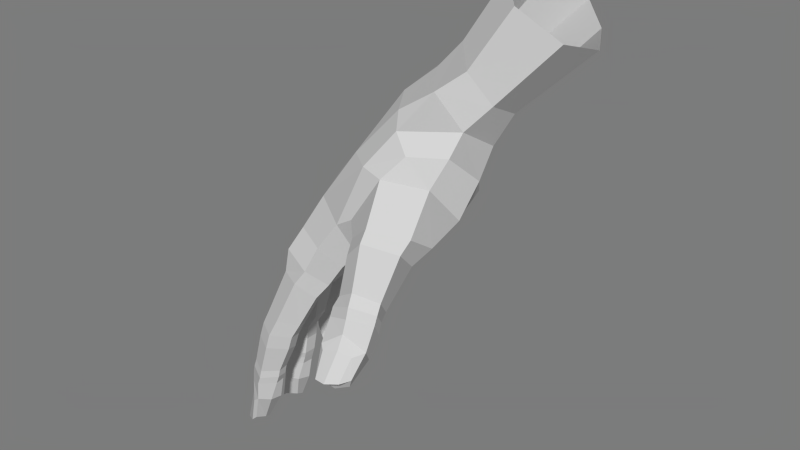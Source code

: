 # Source: hand-for-lane.blend  (saved by Blender 2.74.0; exported with 4.5.12 LTS)
import bpy
from mathutils import Matrix  # noqa: F401  (used for matrix-valued properties, if any)

bpy.ops.wm.read_factory_settings(use_empty=True)
scene = bpy.context.scene
scene.name = 'Hand_for_Lane'

# ---- collections
col_collection_1 = bpy.data.collections.new('Collection 1'); scene.collection.children.link(col_collection_1)

# ---- materials (node trees are filled in below, after node groups)
mat_material__46 = bpy.data.materials.new('Material__46')
mat_material__46.alpha_threshold = 0.0
mat_material__46.use_transparent_shadow = False
mat_material__46.diffuse_color = (0.5843, 0.5843, 0.5843, 1.0)
mat_material__46.specular_color = (0.02, 0.02, 0.02)
mat_material__46.roughness = 0.5

# ---- material node trees

# ---- world
world_world = bpy.data.worlds.new('World'); scene.world = world_world
world_world.color = (0.2, 0.2, 0.2)
world_world.use_sun_shadow = False
world_world.sun_shadow_jitter_overblur = 0.0
world_world.cycles.sampling_method = 'MANUAL'
world_world.cycles.sample_map_resolution = 256

# ---- meshes
me_plane005 = bpy.data.meshes.new('Plane005')
me_plane005.from_pydata([(-207.1, -18.27, 4.334), (-220.9, -14.52, -11.78), (-216.3, -23.39, -11.97), (-210.2, -10.46, 4.694), (-211.8, -1.555, 4.912), (-221.7, -5.871, -11.2), (-220.1, 5.545, -8.863), (-210.1, 7.616, 4.398), (-202.5, -24.92, -5.405), (-203.5, -8.826, 14.44), (-205.2, 0.02171, 14.76), (-205.3, 9.131, 11.82), (-194.5, -29.98, -2.556), (-201.3, -23.81, -11.72), (-210.2, -25.93, -13.34), (-208.7, -24.83, -21.28), (-220.8, -28.96, -29.05), (-216.4, -31.55, -29.15), (-213.9, -28.02, -30.89), (-199.4, -28.11, -6.776), (-199.8, -26.07, -12.04), (-195.7, -23.07, -12.82), (-198.7, -30.28, -8.979), (-198.9, -27.47, -12.91), (-195.4, -24.72, -14.1), (-219.1, -20.81, -22.28), (-221.6, -25.21, -30.0), (-221.6, -30.14, -32.08), (-217.5, -32.66, -32.2), (-214.8, -29.29, -33.29), (-222.4, -26.08, -32.96), (-222.0, -30.85, -34.88), (-218.1, -33.1, -35.13), (-215.6, -29.52, -36.18), (-222.6, -26.77, -36.0), (-219.3, -25.63, -36.82), (-222.7, -31.75, -40.39), (-219.3, -33.73, -40.71), (-217.4, -30.52, -41.43), (-223.4, -27.77, -41.13), (-219.7, -26.69, -41.62), (-223.1, -31.98, -41.94), (-219.4, -34.09, -42.23), (-217.6, -30.71, -42.91), (-223.8, -28.13, -42.77), (-220.1, -26.93, -43.22), (-223.3, -32.05, -43.23), (-219.7, -34.37, -43.49), (-217.8, -31.16, -44.25), (-223.6, -28.04, -44.1), (-220.4, -27.25, -44.62), (-223.3, -32.26, -45.42), (-219.9, -34.46, -47.21), (-218.6, -32.12, -48.05), (-224.1, -28.74, -47.29), (-221.4, -27.83, -48.05), (-220.6, -34.63, -51.89), (-220.4, -32.28, -52.95), (-222.5, -29.7, -52.83), (-194.4, -31.63, -4.742), (-188.2, -28.36, -6.331), (-189.1, -24.11, -10.49), (-193.9, -34.55, -12.96), (-198.4, -32.9, -15.97), (-197.4, -29.81, -17.41), (-194.2, -28.62, -19.26), (-189.2, -32.39, -14.29), (-190.8, -29.15, -18.04), (-218.4, -25.49, -16.53), (-211.9, -27.82, -18.18), (-218.6, -20.07, -15.83), (-219.5, -18.15, -15.52), (-222.6, -10.94, -15.18), (-222.9, -9.093, -14.59), (-222.4, -1.605, -12.87), (-222.6, 0.2095, -12.69), (-218.1, 10.46, -9.708), (-209.3, 12.5, 2.661), (-215.7, -19.93, -23.75), (-224.6, -29.79, -51.98), (-224.1, -33.34, -53.93), (-206.2, -23.64, -17.06), (-221.7, -33.93, -48.63), (-223.3, -32.35, -47.7), (-224.3, -30.47, -48.55), (-224.7, -31.38, -53.52), (-222.0, -34.49, -53.22), (-212.6, -21.41, -4.976), (-213.7, 10.94, -4.339), (-215.6, 6.4, -3.101), (-216.8, -3.235, -2.849), (-216.2, -12.64, -3.897), (-215.3, 10.97, -11.73), (-211.2, -21.51, -22.55), (-217.8, -3.208, -21.8), (-219.4, -22.35, -23.76), (-218.6, -26.31, -21.09), (-213.6, -28.99, -20.93), (-210.6, -26.37, -24.09), (-220.9, -30.76, -53.7), (-218.6, -29.44, -48.56), (-218.5, -28.66, -44.63), (-218.1, -28.41, -43.3), (-218.1, -27.92, -41.72), (-216.6, -26.7, -37.21), (-216.1, -26.03, -34.34), (-215.4, -24.75, -31.92), (-223.4, -32.45, -53.73), (-218.1, -23.52, -31.24), (-218.8, -24.55, -33.63), (-212.6, -22.98, -25.58), (-215.8, -21.62, -25.32), (-220.7, -19.05, -25.15), (-223.5, -20.6, -34.6), (-227.0, -17.62, -33.79), (-224.5, -16.12, -23.85), (-218.0, -17.36, -26.65), (-219.5, -17.88, -36.03), (-227.3, -13.39, -34.54), (-224.3, -11.54, -24.42), (-223.9, -10.85, -21.59), (-220.6, -10.77, -25.85), (-219.3, -9.881, -23.81), (-224.3, -21.26, -37.48), (-227.7, -18.24, -36.52), (-221.1, -18.51, -38.76), (-228.0, -14.03, -37.26), (-222.7, -12.56, -35.73), (-224.5, -21.2, -40.29), (-227.9, -18.32, -39.27), (-221.4, -18.6, -41.5), (-228.0, -14.01, -40.31), (-224.5, -21.39, -44.77), (-227.7, -18.48, -44.35), (-222.0, -18.63, -45.31), (-227.5, -14.42, -44.9), (-223.6, -13.38, -41.37), (-223.6, -14.13, -45.27), (-224.9, -21.38, -46.26), (-228.2, -18.55, -45.91), (-222.5, -18.44, -46.73), (-227.9, -14.62, -46.56), (-224.1, -14.2, -46.89), (-225.3, -21.55, -47.53), (-228.3, -18.53, -47.21), (-222.7, -18.78, -48.1), (-227.8, -14.5, -47.89), (-224.5, -14.39, -48.31), (-225.1, -21.4, -51.28), (-228.0, -18.6, -49.55), (-223.7, -19.41, -52.24), (-228.0, -14.95, -51.37), (-225.6, -14.64, -52.24), (-225.0, -18.71, -56.96), (-226.1, -20.95, -56.13), (-228.4, -15.53, -56.28), (-226.4, -15.78, -56.84), (-225.1, -17.12, -57.69), (-223.2, -16.77, -52.7), (-222.8, -16.19, -48.35), (-222.5, -16.07, -47.01), (-222.1, -15.93, -45.47), (-222.2, -15.02, -42.2), (-221.9, -15.01, -39.39), (-223.4, -13.13, -38.42), (-220.3, -14.27, -36.52), (-217.6, -13.31, -25.93), (-228.3, -18.56, -57.52), (-228.5, -16.52, -52.75), (-228.0, -18.55, -51.91), (-226.7, -20.42, -52.82), (-228.9, -16.97, -57.65), (-228.9, -18.75, -58.22), (-227.6, -20.26, -57.56), (-224.0, -15.38, -19.34), (-220.2, -19.16, -22.02), (-216.9, -17.42, -24.31), (-215.6, -13.0, -23.41), (-225.1, -9.156, -23.34), (-226.3, -9.22, -32.27), (-228.2, -5.723, -31.59), (-227.0, -5.964, -21.74), (-220.8, -7.083, -24.78), (-222.0, -6.894, -33.06), (-228.2, -1.851, -32.14), (-226.3, -1.882, -21.42), (-225.0, -1.283, -18.69), (-222.0, -1.257, -23.02), (-220.8, -0.467, -21.84), (-226.5, -9.25, -34.67), (-229.0, -6.017, -34.39), (-222.8, -7.027, -35.55), (-228.7, -1.925, -34.95), (-224.2, -1.477, -32.83), (-227.1, -9.285, -37.45), (-229.7, -6.255, -37.0), (-223.6, -7.096, -38.15), (-229.3, -2.202, -37.91), (-224.9, -1.794, -35.46), (-227.6, -9.187, -42.57), (-229.9, -6.198, -42.91), (-224.5, -6.679, -42.24), (-229.4, -2.218, -43.08), (-225.7, -2.273, -38.4), (-225.8, -2.412, -42.45), (-227.4, -9.131, -43.99), (-229.9, -6.193, -44.43), (-224.6, -6.598, -43.59), (-229.4, -2.339, -44.68), (-225.9, -2.272, -43.96), (-227.3, -9.131, -45.24), (-229.7, -6.134, -45.62), (-224.6, -6.699, -44.94), (-228.9, -2.314, -45.97), (-225.8, -2.515, -45.38), (-226.4, -8.698, -48.82), (-229.2, -5.987, -47.81), (-224.5, -6.921, -48.85), (-228.6, -2.52, -49.17), (-225.9, -2.374, -48.98), (-225.0, -6.163, -53.45), (-226.3, -8.189, -53.18), (-228.1, -2.814, -53.55), (-226.2, -3.165, -53.55), (-224.8, -4.645, -54.02), (-223.8, -4.495, -48.93), (-224.4, -4.283, -45.08), (-224.4, -4.232, -43.78), (-224.4, -4.174, -42.29), (-223.7, -4.115, -38.72), (-222.9, -3.892, -35.96), (-221.9, -3.907, -33.15), (-219.9, -3.946, -23.69), (-227.3, -5.513, -54.94), (-228.9, -3.856, -50.65), (-228.7, -5.821, -49.92), (-227.4, -7.594, -50.54), (-228.3, -4.039, -55.0), (-228.1, -5.854, -55.58), (-227.2, -7.372, -54.77), (-226.4, -5.979, -17.38), (-223.9, -9.409, -21.22), (-219.7, -7.422, -23.1), (-225.0, 2.123, -21.85), (-225.6, 3.262, -26.38), (-227.3, 6.389, -25.06), (-225.8, 5.611, -20.34), (-221.2, 4.544, -23.92), (-222.1, 5.259, -26.99), (-226.9, 10.34, -24.36), (-225.1, 9.648, -19.8), (-223.1, 9.736, -17.1), (-222.2, 9.849, -22.18), (-220.5, 9.799, -19.79), (-226.0, 3.89, -28.48), (-228.0, 6.728, -26.92), (-222.5, 5.991, -29.19), (-227.6, 10.68, -26.34), (-226.7, 4.331, -30.68), (-228.8, 6.977, -29.05), (-223.6, 6.752, -31.38), (-228.1, 10.92, -28.43), (-227.0, 5.599, -35.61), (-229.5, 8.051, -34.81), (-224.4, 7.684, -35.06), (-229.2, 11.67, -33.98), (-224.9, 11.12, -29.16), (-225.9, 11.84, -33.8), (-226.9, 5.901, -37.11), (-229.7, 8.278, -36.4), (-224.5, 8.011, -36.36), (-229.4, 11.8, -35.68), (-226.1, 12.08, -35.43), (-227.1, 6.083, -38.23), (-229.6, 8.476, -37.53), (-224.8, 8.28, -37.65), (-229.0, 11.98, -36.66), (-226.3, 12.28, -36.68), (-226.7, 6.831, -40.93), (-229.4, 8.951, -39.3), (-225.0, 8.506, -40.86), (-229.2, 12.34, -40.08), (-226.7, 12.68, -40.16), (-225.9, 9.676, -44.85), (-227.1, 7.913, -44.82), (-229.1, 12.55, -44.15), (-227.3, 12.39, -44.4), (-226.1, 11.38, -45.2), (-224.6, 10.9, -40.65), (-224.8, 10.59, -37.2), (-224.7, 10.36, -36.03), (-224.5, 10.08, -34.69), (-223.3, 9.424, -30.73), (-222.7, 9.108, -28.95), (-225.0, 11.11, -26.88), (-222.0, 8.305, -26.2), (-224.0, 10.69, -25.09), (-219.9, 7.572, -23.72), (-228.4, 10.51, -45.92), (-229.5, 11.29, -41.61), (-229.1, 9.415, -41.26), (-227.9, 7.976, -42.23), (-229.3, 11.6, -45.64), (-229.2, 10.21, -46.47), (-228.2, 8.79, -46.06), (-225.3, 5.407, -15.89), (-224.7, 0.4763, -19.08), (-220.3, 3.138, -22.31), (-217.1, 7.655, -21.76), (-211.0, -2.466, -16.4), (-213.4, 8.151, -15.08), (-210.8, 11.46, -5.93), (-204.9, -2.199, -10.3), (-208.2, 8.591, -8.993), (-187.7, -26.21, -4.005), (-188.2, -20.57, 3.122), (-187.6, -20.4, -7.958), (-205.7, 12.61, 0.4104), (-196.7, -5.203, -5.573), (-192.7, -14.11, -10.67), (-194.1, 3.244, 0.86), (-187.3, -3.307, 6.004), (-198.1, 10.17, 20.03), (-192.4, 5.425, 7.264), (-183.6, -9.27, 16.16), (-193.1, -5.575, 24.91), (-197.2, 2.848, 23.98), (-188.0, 15.27, 34.88), (-189.4, 7.706, 37.2), (-185.9, -3.225, 37.31), (-180.7, -8.574, 34.04), (-173.0, -5.331, 28.35), (-171.8, 4.465, 25.16), (-176.7, 13.24, 26.0), (-185.9, -14.93, -4.084), (-208.4, -11.29, -16.91), (-206.2, -17.52, -17.54), (-200.7, -11.33, -9.486), (-201.2, -17.85, -12.11), (-188.5, -10.44, 21.69), (-196.9, -19.03, 11.3), (-197.0, -23.37, 3.598), (-206.2, -24.79, -7.631), (-193.4, -36.08, -14.88), (-188.7, -33.89, -15.8), (-190.6, -30.65, -19.42), (-198.4, -34.6, -17.31), (-197.6, -31.67, -20.11), (-193.2, -36.92, -16.84), (-188.5, -34.85, -17.29), (-190.1, -31.92, -21.09), (-198.3, -35.52, -18.9), (-197.0, -32.5, -21.85), (-193.0, -38.08, -19.2), (-188.3, -37.38, -21.35), (-189.6, -35.15, -24.4), (-197.2, -38.99, -22.22), (-196.0, -36.28, -24.93), (-188.5, -41.03, -25.23), (-189.5, -40.33, -27.24), (-194.9, -40.97, -27.19), (-195.5, -42.34, -26.07), (-192.8, -35.4, -27.19), (-192.1, -41.33, -28.25), (-193.6, -31.6, -23.38), (-193.9, -30.22, -21.25), (-192.1, -43.17, -26.23), (-195.5, -40.52, -22.25), (-192.5, -39.96, -21.35), (-189.8, -39.47, -22.01), (-194.2, -43.92, -25.88), (-191.7, -44.46, -25.5), (-189.4, -43.19, -25.22), (-193.5, -12.93, 17.58), (-199.5, -15.28, 13.54), (-184.1, -1.721, 12.51), (-202.0, 10.19, 15.74), (-200.8, 1.81, 18.95), (-197.5, -6.966, 19.69), (-203.7, 12.7, 8.553), (-203.4, -22.64, -13.69), (-196.8, -19.72, -12.88), (-190.5, -8.74, -7.446), (-192.3, -1.586, 0.2463), (-187.9, -6.441, -1.905), (-201.8, -22.31, 4.344), (-198.3, 10.86, 5.294), (-199.3, 0.771, -4.957), (-187.6, -16.02, 7.594), (-185.7, -9.558, 1.735), (-193.7, -20.36, 7.796), (-187.2, -12.69, 11.6), (-188.5, 7.814, 12.08), (-198.9, 12.1, 11.86), (-198.2, 7.377, 0.2994), (-203.2, 9.415, -3.944), (-194.6, 12.7, 15.43), (-182.4, 17.91, 29.25)], [], [(1, 2, 87, 91), (91, 90, 5, 1), (90, 89, 6, 5), (5, 6, 75, 74), (8, 342, 380, 13), (0, 374, 9, 3), (3, 9, 10, 4), (4, 10, 11, 7), (8, 19, 12, 341), (17, 97, 96, 16), (18, 98, 97, 17), (13, 20, 19, 8), (19, 22, 59, 12), (20, 23, 22, 19), (21, 24, 23, 20), (59, 60, 314, 12), (60, 61, 316, 314), (96, 95, 26, 16), (95, 25, 78, 111), (16, 27, 28, 17), (17, 28, 29, 18), (26, 30, 27, 16), (108, 109, 30, 26), (27, 31, 32, 28), (28, 32, 33, 29), (30, 34, 31, 27), (109, 35, 34, 30), (31, 36, 37, 32), (32, 37, 38, 33), (34, 39, 36, 31), (35, 40, 39, 34), (373, 374, 340, 391), (378, 325, 326, 377), (377, 326, 322, 376), (12, 314, 315, 341), (36, 41, 42, 37), (37, 42, 43, 38), (39, 44, 41, 36), (40, 45, 44, 39), (41, 46, 47, 42), (42, 47, 48, 43), (44, 49, 46, 41), (45, 50, 49, 44), (46, 51, 52, 47), (47, 52, 53, 48), (49, 54, 51, 46), (50, 55, 54, 49), (52, 56, 57, 53), (55, 58, 79, 54), (61, 24, 21, 316), (22, 63, 62, 59), (23, 64, 63, 22), (24, 65, 64, 23), (59, 62, 66, 60), (60, 66, 67, 61), (61, 67, 65, 24), (2, 70, 25, 68), (2, 68, 69, 14), (1, 71, 70, 2), (70, 71, 175, 25), (174, 175, 71, 1), (1, 72, 120, 174), (73, 72, 1, 5), (240, 241, 73, 5), (72, 73, 241, 120), (5, 74, 186, 240), (74, 75, 306, 186), (75, 6, 305, 306), (89, 88, 76, 6), (6, 76, 251, 305), (176, 78, 25, 175), (58, 55, 100, 99), (100, 55, 50, 101), (101, 50, 45, 102), (102, 45, 40, 103), (103, 40, 35, 104), (104, 35, 109, 105), (105, 109, 108, 106), (108, 111, 110, 106), (57, 56, 107, 99), (84, 83, 51, 54), (82, 52, 51, 83), (85, 79, 107, 80), (86, 82, 83, 80), (80, 83, 84, 85), (84, 54, 79, 85), (82, 86, 56, 52), (78, 176, 177, 93), (241, 242, 122, 120), (88, 89, 7, 77), (89, 90, 4, 7), (90, 91, 3, 4), (88, 311, 92, 76), (76, 92, 253, 251), (77, 317, 311, 88), (307, 188, 186, 306), (69, 15, 81, 14), (15, 93, 336, 81), (93, 177, 335, 336), (177, 122, 242, 94), (95, 96, 68, 25), (96, 97, 69, 68), (69, 97, 98, 15), (57, 99, 100, 53), (53, 100, 101, 48), (48, 101, 102, 43), (43, 102, 103, 38), (38, 103, 104, 33), (33, 104, 105, 29), (29, 105, 106, 18), (106, 110, 98, 18), (58, 99, 107, 79), (86, 80, 107, 56), (95, 111, 108, 26), (15, 98, 110, 93), (93, 110, 111, 78), (113, 112, 115, 114), (117, 116, 112, 113), (115, 119, 118, 114), (119, 120, 122, 121), (114, 124, 123, 113), (113, 123, 125, 117), (118, 126, 124, 114), (127, 164, 126, 118), (124, 129, 128, 123), (123, 128, 130, 125), (126, 131, 129, 124), (164, 136, 131, 126), (129, 133, 132, 128), (128, 132, 134, 130), (131, 135, 133, 129), (136, 137, 135, 131), (133, 139, 138, 132), (132, 138, 140, 134), (135, 141, 139, 133), (137, 142, 141, 135), (139, 144, 143, 138), (138, 143, 145, 140), (141, 146, 144, 139), (142, 147, 146, 141), (144, 149, 148, 143), (143, 148, 150, 145), (146, 151, 149, 144), (147, 152, 151, 146), (148, 154, 153, 150), (152, 156, 155, 151), (156, 152, 158, 157), (158, 152, 147, 159), (159, 147, 142, 160), (160, 142, 137, 161), (161, 137, 136, 162), (162, 136, 164, 163), (163, 164, 127, 165), (127, 121, 166, 165), (153, 154, 167, 157), (168, 169, 149, 151), (170, 148, 149, 169), (171, 155, 167, 172), (173, 170, 169, 172), (172, 169, 168, 171), (168, 151, 155, 171), (170, 173, 154, 148), (119, 115, 174, 120), (115, 112, 175, 174), (175, 112, 116, 176), (153, 157, 158, 150), (150, 158, 159, 145), (145, 159, 160, 140), (140, 160, 161, 134), (134, 161, 162, 130), (130, 162, 163, 125), (125, 163, 165, 117), (165, 166, 116, 117), (156, 157, 167, 155), (173, 172, 167, 154), (119, 121, 127, 118), (176, 116, 166, 177), (177, 166, 121, 122), (179, 178, 181, 180), (183, 182, 178, 179), (181, 185, 184, 180), (185, 186, 188, 187), (180, 190, 189, 179), (179, 189, 191, 183), (184, 192, 190, 180), (193, 198, 192, 184), (190, 195, 194, 189), (189, 194, 196, 191), (192, 197, 195, 190), (198, 203, 197, 192), (195, 200, 199, 194), (194, 199, 201, 196), (197, 202, 200, 195), (203, 204, 202, 197), (200, 206, 205, 199), (199, 205, 207, 201), (202, 208, 206, 200), (204, 209, 208, 202), (206, 211, 210, 205), (205, 210, 212, 207), (208, 213, 211, 206), (209, 214, 213, 208), (211, 216, 215, 210), (210, 215, 217, 212), (213, 218, 216, 211), (214, 219, 218, 213), (215, 221, 220, 217), (219, 223, 222, 218), (223, 219, 225, 224), (225, 219, 214, 226), (226, 214, 209, 227), (227, 209, 204, 228), (228, 204, 203, 229), (229, 203, 198, 230), (230, 198, 193, 231), (193, 187, 232, 231), (220, 221, 233, 224), (234, 235, 216, 218), (236, 215, 216, 235), (237, 222, 233, 238), (239, 236, 235, 238), (238, 235, 234, 237), (234, 218, 222, 237), (236, 239, 221, 215), (185, 181, 240, 186), (181, 178, 241, 240), (241, 178, 182, 242), (220, 224, 225, 217), (217, 225, 226, 212), (212, 226, 227, 207), (207, 227, 228, 201), (201, 228, 229, 196), (196, 229, 230, 191), (191, 230, 231, 183), (231, 232, 182, 183), (223, 224, 233, 222), (239, 238, 233, 221), (185, 187, 193, 184), (242, 182, 232, 94), (94, 232, 187, 188), (244, 243, 246, 245), (248, 247, 243, 244), (246, 250, 249, 245), (250, 251, 253, 252), (245, 255, 254, 244), (244, 254, 256, 248), (249, 257, 255, 245), (296, 294, 257, 249), (255, 259, 258, 254), (254, 258, 260, 256), (257, 261, 259, 255), (294, 266, 261, 257), (259, 263, 262, 258), (258, 262, 264, 260), (261, 265, 263, 259), (266, 267, 265, 261), (263, 269, 268, 262), (262, 268, 270, 264), (265, 271, 269, 263), (267, 272, 271, 265), (269, 274, 273, 268), (268, 273, 275, 270), (271, 276, 274, 269), (272, 277, 276, 271), (274, 279, 278, 273), (273, 278, 280, 275), (276, 281, 279, 274), (277, 282, 281, 276), (278, 284, 283, 280), (282, 286, 285, 281), (286, 282, 288, 287), (288, 282, 277, 289), (289, 277, 272, 290), (290, 272, 267, 291), (291, 267, 266, 292), (292, 266, 294, 293), (293, 294, 296, 295), (296, 252, 297, 295), (283, 284, 298, 287), (299, 300, 279, 281), (301, 278, 279, 300), (302, 285, 298, 303), (304, 301, 300, 303), (303, 300, 299, 302), (299, 281, 285, 302), (301, 304, 284, 278), (250, 246, 305, 251), (246, 243, 306, 305), (306, 243, 247, 307), (283, 287, 288, 280), (280, 288, 289, 275), (275, 289, 290, 270), (270, 290, 291, 264), (264, 291, 292, 260), (260, 292, 293, 256), (256, 293, 295, 248), (295, 297, 247, 248), (286, 287, 298, 285), (304, 303, 298, 284), (250, 252, 296, 249), (307, 247, 297, 308), (308, 297, 252, 253), (307, 308, 94, 188), (94, 309, 335, 177), (308, 310, 309, 94), (310, 308, 253, 92), (338, 381, 13, 380), (310, 313, 312, 309), (92, 311, 313, 310), (381, 319, 316, 21), (319, 381, 338, 337), (320, 383, 318, 387), (334, 389, 388, 315), (318, 382, 319, 337), (376, 322, 396, 393), (333, 392, 396, 397), (322, 326, 328, 327), (326, 325, 329, 328), (325, 339, 330, 329), (339, 324, 331, 330), (324, 375, 332, 331), (375, 392, 333, 332), (335, 337, 338, 336), (335, 309, 312, 337), (380, 81, 336, 338), (87, 0, 3, 91), (385, 0, 87, 342), (342, 87, 2, 14), (324, 339, 373, 391), (62, 343, 344, 66), (66, 344, 345, 67), (63, 346, 343, 62), (64, 347, 346, 63), (343, 348, 349, 344), (344, 349, 350, 345), (346, 351, 348, 343), (347, 352, 351, 346), (348, 353, 354, 349), (349, 354, 355, 350), (351, 356, 353, 348), (352, 357, 356, 351), (354, 358, 359, 355), (357, 360, 361, 356), (360, 357, 362, 363), (362, 357, 352, 364), (364, 352, 347, 365), (365, 347, 64, 65), (359, 358, 366, 363), (367, 368, 353, 356), (369, 354, 353, 368), (370, 361, 366, 371), (372, 369, 368, 371), (371, 368, 367, 370), (367, 356, 361, 370), (369, 372, 358, 354), (359, 363, 362, 355), (355, 362, 364, 350), (350, 364, 365, 345), (345, 365, 65, 67), (360, 363, 366, 361), (372, 371, 366, 358), (325, 378, 373, 339), (0, 385, 340, 374), (324, 391, 321, 375), (323, 386, 379, 393), (376, 11, 10, 377), (377, 10, 9, 378), (378, 9, 374, 373), (77, 7, 11, 379), (13, 381, 21, 20), (342, 14, 81, 380), (318, 383, 384, 382), (8, 341, 385, 342), (317, 386, 394, 395), (383, 321, 389, 384), (385, 341, 390, 340), (317, 77, 379, 386), (318, 337, 312, 387), (387, 312, 313, 395), (395, 313, 311, 317), (319, 382, 334, 316), (382, 384, 389, 334), (315, 314, 316, 334), (389, 321, 391, 388), (390, 341, 315, 388), (390, 388, 391, 340), (379, 11, 376, 393), (323, 321, 383, 320), (375, 321, 323, 392), (386, 323, 320, 394), (394, 320, 387, 395), (392, 323, 393, 396), (396, 322, 327, 397)])
me_plane005.polygons.foreach_set('use_smooth', [True] * 393)
_k = set([(0, 3), (0, 87), (0, 374), (0, 385), (1, 2), (1, 5), (1, 71), (1, 72), (1, 91), (1, 174), (2, 14), (2, 68), (2, 70), (2, 87), (3, 4), (3, 9), (3, 91), (4, 7), (4, 10), (4, 90), (5, 6), (5, 73), (5, 74), (5, 90), (5, 240), (6, 75), (6, 76), (6, 89), (6, 305), (7, 11), (7, 77), (7, 89), (8, 13), (8, 19), (8, 341), (8, 342), (9, 10), (9, 374), (9, 378), (10, 11), (10, 377), (11, 376), (11, 379), (12, 19), (12, 59), (12, 314), (12, 341), (13, 20), (13, 380), (13, 381), (14, 69), (14, 81), (14, 342), (15, 69), (15, 81), (15, 93), (15, 98), (16, 17), (16, 26), (16, 27), (16, 96), (17, 18), (17, 28), (17, 97), (18, 29), (18, 98), (18, 106), (19, 20), (19, 22), (20, 21), (20, 23), (21, 24), (21, 316), (21, 381), (22, 23), (22, 59), (22, 63), (23, 24), (23, 64), (24, 61), (24, 65), (25, 68), (25, 70), (25, 78), (25, 95), (25, 175), (26, 30), (26, 95), (26, 108), (27, 28), (27, 30), (27, 31), (28, 29), (28, 32), (29, 33), (29, 105), (30, 34), (30, 109), (31, 32), (31, 34), (31, 36), (32, 33), (32, 37), (33, 38), (33, 104), (34, 35), (34, 39), (35, 40), (35, 104), (35, 109), (36, 37), (36, 39), (36, 41), (37, 38), (37, 42), (38, 43), (38, 103), (39, 40), (39, 44), (40, 45), (40, 103), (41, 42), (41, 44), (41, 46), (42, 43), (42, 47), (43, 48), (43, 102), (44, 45), (44, 49), (45, 50), (45, 102), (46, 47), (46, 49), (46, 51), (47, 48), (47, 52), (48, 53), (48, 101), (49, 50), (49, 54), (50, 55), (50, 101), (51, 52), (51, 54), (51, 83), (52, 53), (52, 56), (52, 82), (53, 57), (53, 100), (54, 55), (54, 79), (54, 84), (55, 58), (55, 100), (56, 57), (56, 86), (56, 107), (57, 99), (58, 79), (58, 99), (59, 60), (59, 62), (60, 61), (60, 66), (60, 314), (61, 67), (61, 316), (62, 63), (62, 66), (62, 343), (63, 64), (63, 346), (64, 65), (64, 347), (65, 67), (65, 365), (66, 67), (66, 344), (67, 345), (68, 69), (68, 96), (69, 97), (70, 71), (71, 175), (72, 73), (72, 120), (73, 241), (74, 75), (74, 186), (75, 306), (76, 88), (76, 92), (76, 251), (77, 88), (77, 317), (77, 379), (78, 93), (78, 111), (78, 176), (79, 85), (79, 107), (80, 83), (80, 85), (80, 86), (80, 107), (81, 336), (81, 380), (82, 83), (82, 86), (83, 84), (84, 85), (87, 91), (87, 342), (88, 89), (88, 311), (89, 90), (90, 91), (92, 253), (92, 310), (92, 311), (93, 110), (93, 177), (93, 336), (94, 177), (94, 188), (94, 232), (94, 242), (94, 308), (94, 309), (95, 96), (95, 111), (96, 97), (97, 98), (98, 110), (99, 100), (99, 107), (100, 101), (101, 102), (102, 103), (103, 104), (104, 105), (105, 106), (105, 109), (106, 108), (106, 110), (108, 109), (108, 111), (110, 111), (112, 113), (112, 115), (112, 116), (112, 175), (113, 114), (113, 117), (113, 123), (114, 115), (114, 118), (114, 124), (115, 119), (115, 174), (116, 117), (116, 166), (116, 176), (117, 125), (117, 165), (118, 119), (118, 126), (118, 127), (119, 120), (119, 121), (120, 122), (120, 174), (120, 241), (121, 122), (121, 127), (121, 166), (122, 177), (122, 242), (123, 124), (123, 125), (123, 128), (124, 126), (124, 129), (125, 130), (125, 163), (126, 131), (126, 164), (127, 164), (127, 165), (128, 129), (128, 130), (128, 132), (129, 131), (129, 133), (130, 134), (130, 162), (131, 135), (131, 136), (132, 133), (132, 134), (132, 138), (133, 135), (133, 139), (134, 140), (134, 161), (135, 137), (135, 141), (136, 137), (136, 162), (136, 164), (137, 142), (137, 161), (138, 139), (138, 140), (138, 143), (139, 141), (139, 144), (140, 145), (140, 160), (141, 142), (141, 146), (142, 147), (142, 160), (143, 144), (143, 145), (143, 148), (144, 146), (144, 149), (145, 150), (145, 159), (146, 147), (146, 151), (147, 152), (147, 159), (148, 149), (148, 150), (148, 154), (148, 170), (149, 151), (149, 169), (150, 153), (150, 158), (151, 152), (151, 155), (151, 168), (152, 156), (152, 158), (153, 154), (153, 157), (154, 167), (154, 173), (155, 156), (155, 167), (155, 171), (156, 157), (157, 158), (157, 167), (158, 159), (159, 160), (160, 161), (161, 162), (162, 163), (163, 164), (163, 165), (165, 166), (166, 177), (167, 172), (168, 169), (168, 171), (169, 170), (169, 172), (170, 173), (171, 172), (172, 173), (174, 175), (175, 176), (176, 177), (177, 335), (178, 179), (178, 181), (178, 182), (178, 241), (179, 180), (179, 183), (179, 189), (180, 181), (180, 184), (180, 190), (181, 185), (181, 240), (182, 183), (182, 232), (182, 242), (183, 191), (183, 231), (184, 185), (184, 192), (184, 193), (185, 186), (185, 187), (186, 188), (186, 240), (186, 306), (187, 188), (187, 193), (187, 232), (188, 307), (189, 190), (189, 191), (189, 194), (190, 192), (190, 195), (191, 196), (191, 230), (192, 197), (192, 198), (193, 198), (193, 231), (194, 195), (194, 196), (194, 199), (195, 197), (195, 200), (196, 201), (196, 229), (197, 202), (197, 203), (198, 203), (198, 230), (199, 200), (199, 201), (199, 205), (200, 202), (200, 206), (201, 207), (201, 228), (202, 204), (202, 208), (203, 204), (203, 229), (204, 209), (204, 228), (205, 206), (205, 207), (205, 210), (206, 208), (206, 211), (207, 212), (207, 227), (208, 209), (208, 213), (209, 214), (209, 227), (210, 211), (210, 212), (210, 215), (211, 213), (211, 216), (212, 217), (212, 226), (213, 214), (213, 218), (214, 219), (214, 226), (215, 216), (215, 217), (215, 221), (215, 236), (216, 218), (216, 235), (217, 220), (217, 225), (218, 219), (218, 222), (218, 234), (219, 223), (219, 225), (220, 221), (220, 224), (221, 233), (221, 239), (222, 223), (222, 233), (222, 237), (223, 224), (224, 225), (224, 233), (225, 226), (226, 227), (227, 228), (228, 229), (229, 230), (230, 231), (231, 232), (233, 238), (234, 235), (234, 237), (235, 236), (235, 238), (236, 239), (237, 238), (238, 239), (240, 241), (241, 242), (243, 244), (243, 246), (243, 247), (243, 306), (244, 245), (244, 248), (244, 254), (245, 246), (245, 249), (245, 255), (246, 250), (246, 305), (247, 248), (247, 297), (247, 307), (248, 256), (248, 295), (249, 250), (249, 257), (249, 296), (250, 251), (250, 252), (251, 253), (251, 305), (252, 253), (252, 296), (252, 297), (253, 308), (254, 255), (254, 256), (254, 258), (255, 257), (255, 259), (256, 260), (256, 293), (257, 261), (257, 294), (258, 259), (258, 260), (258, 262), (259, 261), (259, 263), (260, 264), (260, 292), (261, 265), (261, 266), (262, 263), (262, 264), (262, 268), (263, 265), (263, 269), (264, 270), (264, 291), (265, 267), (265, 271), (266, 267), (266, 292), (266, 294), (267, 272), (267, 291), (268, 269), (268, 270), (268, 273), (269, 271), (269, 274), (270, 275), (270, 290), (271, 272), (271, 276), (272, 277), (272, 290), (273, 274), (273, 275), (273, 278), (274, 276), (274, 279), (275, 280), (275, 289), (276, 277), (276, 281), (277, 282), (277, 289), (278, 279), (278, 280), (278, 284), (278, 301), (279, 281), (279, 300), (280, 283), (280, 288), (281, 282), (281, 285), (281, 299), (282, 286), (282, 288), (283, 284), (283, 287), (284, 298), (284, 304), (285, 286), (285, 298), (285, 302), (286, 287), (287, 288), (287, 298), (288, 289), (289, 290), (290, 291), (291, 292), (292, 293), (293, 294), (293, 295), (294, 296), (295, 296), (295, 297), (297, 308), (298, 303), (299, 300), (299, 302), (300, 301), (300, 303), (301, 304), (302, 303), (303, 304), (305, 306), (306, 307), (307, 308), (308, 310), (309, 310), (309, 312), (309, 335), (310, 313), (311, 313), (311, 317), (312, 313), (312, 337), (312, 387), (313, 395), (314, 315), (314, 316), (315, 334), (315, 341), (315, 388), (316, 319), (316, 334), (317, 386), (317, 395), (318, 337), (318, 382), (318, 383), (318, 387), (319, 337), (319, 381), (319, 382), (320, 323), (320, 383), (320, 387), (320, 394), (321, 323), (321, 375), (321, 383), (321, 389), (321, 391), (322, 326), (322, 327), (322, 376), (322, 396), (323, 386), (323, 392), (323, 393), (324, 331), (324, 339), (324, 375), (324, 391), (325, 326), (325, 329), (325, 339), (325, 378), (326, 328), (326, 377), (330, 339), (332, 375), (333, 392), (334, 382), (334, 389), (335, 336), (335, 337), (336, 338), (337, 338), (338, 380), (338, 381), (339, 373), (340, 374), (340, 385), (340, 390), (340, 391), (341, 385), (341, 390), (342, 380), (342, 385), (343, 344), (343, 346), (343, 348), (344, 345), (344, 349), (345, 350), (345, 365), (346, 347), (346, 351), (347, 352), (347, 365), (348, 349), (348, 351), (348, 353), (349, 350), (349, 354), (350, 355), (350, 364), (351, 352), (351, 356), (352, 357), (352, 364), (353, 354), (353, 356), (353, 368), (354, 355), (354, 358), (354, 369), (355, 359), (355, 362), (356, 357), (356, 361), (356, 367), (357, 360), (357, 362), (358, 359), (358, 366), (358, 372), (359, 363), (360, 361), (360, 363), (361, 366), (361, 370), (362, 363), (362, 364), (363, 366), (364, 365), (366, 371), (367, 368), (367, 370), (368, 369), (368, 371), (369, 372), (370, 371), (371, 372), (373, 374), (373, 378), (373, 391), (375, 392), (376, 377), (376, 393), (377, 378), (379, 386), (379, 393), (382, 384), (383, 384), (384, 389), (386, 394), (387, 395), (388, 389), (388, 390), (388, 391), (392, 396), (393, 396), (394, 395), (396, 397)])
me_plane005.attributes.new('sharp_edge', 'BOOLEAN', 'EDGE').data.foreach_set('value', [ (min(e.vertices), max(e.vertices)) in _k for e in me_plane005.edges])
_uv = me_plane005.uv_layers.new(name='0')
_uv.uv.foreach_set('vector', [0.0, 1.0, 1.0, 1.0, 1.0, 0.4928, 0.0, 0.5248, 0.0, 0.5248, 0.0, 0.5291, 0.0, 1.0, 0.0, 1.0, 0.0, 0.5291, 0.0, 0.5236, 0.0, 1.0, 0.0, 1.0, 0.0, 1.0, 0.0, 1.0, 0.0, 1.0, 0.0, 1.0, 1.0, 0.0, 1.0, 0.2045, 1.0, 0.09277, 1.0, 0.0, 1.0, 0.0, 0.4336, 0.0, 0.0, 0.0, 0.0, 0.0, 0.0, 0.0, 0.0, 0.0, 0.0, 0.0, 0.0, 0.0, 0.0, 0.0, 0.0, 0.0, 0.0, 0.0, 0.0, 0.0, 1.0, 0.0, 1.0, 0.0, 1.0, 0.0, 1.0, 0.0, 1.0, 1.0, 1.0, 1.0, 1.0, 1.0, 1.0, 1.0, 1.0, 1.0, 1.0, 1.0, 1.0, 1.0, 1.0, 1.0, 1.0, 0.0, 1.0, 0.0, 1.0, 0.0, 1.0, 0.0, 1.0, 0.0, 1.0, 0.0, 1.0, 0.0, 1.0, 0.0, 1.0, 0.0, 1.0, 0.0, 1.0, 0.0, 1.0, 0.0, 1.0, 0.0, 1.0, 0.0, 1.0, 0.0, 1.0, 0.0, 1.0, 0.0, 1.0, 0.0, 1.0, 0.0, 1.0, 0.0, 1.0, 0.0, 1.0, 0.0, 1.0, 0.0, 1.0, 0.0, 1.0, 1.0, 1.0, 1.0, 1.0, 1.0, 1.0, 1.0, 1.0, 1.0, 1.0, 1.0, 1.0, 1.0, 1.0, 1.0, 1.0, 1.0, 1.0, 1.0, 1.0, 1.0, 1.0, 1.0, 1.0, 1.0, 1.0, 1.0, 1.0, 1.0, 1.0, 1.0, 1.0, 1.0, 1.0, 1.0, 1.0, 1.0, 1.0, 1.0, 1.0, 1.0, 1.0, 1.0, 1.0, 1.0, 1.0, 1.0, 1.0, 1.0, 1.0, 1.0, 1.0, 1.0, 1.0, 1.0, 1.0, 1.0, 1.0, 1.0, 1.0, 1.0, 1.0, 1.0, 1.0, 1.0, 1.0, 1.0, 1.0, 1.0, 1.0, 1.0, 1.0, 1.0, 1.0, 1.0, 1.0, 1.0, 1.0, 1.0, 1.0, 1.0, 1.0, 1.0, 1.0, 1.0, 1.0, 1.0, 1.0, 1.0, 1.0, 1.0, 1.0, 1.0, 1.0, 1.0, 1.0, 1.0, 1.0, 1.0, 1.0, 1.0, 1.0, 1.0, 1.0, 1.0, 1.0, 1.0, 1.0, 1.0, 1.0, 1.0, 0.3949, 0.0, 0.4336, 0.0, 1.0, 0.0, 1.0, 0.0, 0.0, 0.0, 0.0, 0.0, 0.0, 0.0, 0.0, 0.0, 0.0, 0.0, 0.0, 0.0, 0.0, 0.0, 0.0, 0.0, 1.0, 0.0, 1.0, 0.0, 1.0, 0.0, 1.0, 0.0, 1.0, 1.0, 1.0, 1.0, 1.0, 1.0, 1.0, 1.0, 1.0, 1.0, 1.0, 1.0, 1.0, 1.0, 1.0, 1.0, 1.0, 1.0, 1.0, 1.0, 1.0, 1.0, 1.0, 1.0, 1.0, 1.0, 1.0, 1.0, 1.0, 1.0, 1.0, 1.0, 1.0, 1.0, 1.0, 1.0, 1.0, 1.0, 1.0, 1.0, 1.0, 1.0, 1.0, 1.0, 1.0, 1.0, 1.0, 1.0, 1.0, 1.0, 1.0, 1.0, 1.0, 1.0, 1.0, 1.0, 1.0, 1.0, 1.0, 1.0, 1.0, 1.0, 1.0, 1.0, 1.0, 1.0, 1.0, 1.0, 1.0, 1.0, 1.0, 1.0, 1.0, 1.0, 1.0, 1.0, 1.0, 1.0, 1.0, 1.0, 1.0, 1.0, 1.0, 1.0, 1.0, 1.0, 1.0, 1.0, 1.0, 1.0, 1.0, 1.0, 1.0, 1.0, 1.0, 1.0, 1.0, 1.0, 1.0, 1.0, 1.0, 1.0, 1.0, 1.0, 1.0, 1.0, 1.0, 1.0, 1.0, 1.0, 1.0, 1.0, 1.0, 0.0, 1.0, 0.0, 1.0, 0.0, 1.0, 0.0, 1.0, 0.0, 1.0, 0.0, 1.0, 0.0, 1.0, 0.0, 1.0, 0.0, 1.0, 0.0, 1.0, 0.0, 1.0, 0.0, 1.0, 0.0, 1.0, 0.0, 1.0, 0.0, 1.0, 0.0, 1.0, 0.0, 1.0, 0.0, 1.0, 0.0, 1.0, 0.0, 1.0, 0.0, 1.0, 0.0, 1.0, 0.0, 1.0, 0.0, 1.0, 0.0, 1.0, 0.0, 1.0, 0.0, 1.0, 0.0, 1.0, 1.0, 0.6227, 1.0, 0.6197, 1.0, 1.0, 1.0, 1.0, 1.0, 1.0, 1.0, 1.0, 1.0, 1.0, 1.0, 0.0, 1.0, 0.216, 1.0, 0.6227, 1.0, 1.0, 1.0, 0.6227, 1.0, 0.216, 1.0, 0.3966, 1.0, 0.6197, 1.0, 0.0, 1.0, 0.3966, 1.0, 0.216, 1.0, 0.0, 1.0, 0.0, 1.0, 0.0, 1.0, 1.0, 1.0, 0.0, 1.0, 0.0, 1.0, 0.0, 1.0, 0.0, 1.0, 0.0, 1.0, 0.0, 1.0, 0.0, 1.0, 0.0, 1.0, 0.0, 1.0, 0.0, 1.0, 0.0, 1.0, 0.0, 1.0, 1.0, 1.0, 0.0, 1.0, 0.0, 1.0, 0.0, 1.0, 0.0, 1.0, 0.0, 1.0, 0.0, 1.0, 0.0, 1.0, 0.0, 1.0, 0.0, 1.0, 0.0, 1.0, 0.0, 1.0, 0.0, 1.0, 0.0, 0.5236, 0.0, 0.5339, 0.0, 1.0, 0.0, 1.0, 0.0, 1.0, 0.0, 1.0, 0.0, 1.0, 0.0, 1.0, 1.0, 1.0, 1.0, 1.0, 1.0, 1.0, 1.0, 1.0, 1.0, 1.0, 1.0, 1.0, 1.0, 1.0, 1.0, 1.0, 1.0, 1.0, 1.0, 1.0, 1.0, 1.0, 1.0, 1.0, 1.0, 1.0, 1.0, 1.0, 1.0, 1.0, 1.0, 1.0, 1.0, 1.0, 1.0, 1.0, 1.0, 1.0, 1.0, 1.0, 1.0, 1.0, 1.0, 1.0, 1.0, 1.0, 1.0, 1.0, 1.0, 1.0, 1.0, 1.0, 1.0, 1.0, 1.0, 1.0, 1.0, 1.0, 1.0, 1.0, 1.0, 1.0, 1.0, 1.0, 1.0, 1.0, 1.0, 1.0, 1.0, 1.0, 1.0, 1.0, 1.0, 1.0, 1.0, 1.0, 1.0, 1.0, 1.0, 1.0, 1.0, 1.0, 1.0, 1.0, 1.0, 1.0, 1.0, 1.0, 1.0, 1.0, 1.0, 1.0, 1.0, 1.0, 1.0, 1.0, 1.0, 1.0, 1.0, 1.0, 1.0, 1.0, 1.0, 1.0, 1.0, 1.0, 1.0, 1.0, 1.0, 1.0, 1.0, 1.0, 1.0, 1.0, 1.0, 1.0, 1.0, 1.0, 1.0, 1.0, 1.0, 1.0, 1.0, 1.0, 1.0, 1.0, 1.0, 1.0, 1.0, 1.0, 1.0, 1.0, 1.0, 1.0, 1.0, 1.0, 1.0, 0.0, 1.0, 1.0, 1.0, 0.379, 1.0, 0.0, 1.0, 1.0, 0.0, 1.0, 1.0, 1.0, 1.0, 1.0, 0.0, 0.5339, 0.0, 0.5236, 0.0, 0.0, 0.0, 0.0, 0.0, 0.5236, 0.0, 0.5291, 0.0, 0.0, 0.0, 0.0, 0.0, 0.5291, 0.0, 0.5248, 0.0, 0.0, 0.0, 0.0, 0.0, 0.5339, 0.0, 0.5339, 0.0, 1.0, 0.0, 1.0, 0.0, 1.0, 0.0, 1.0, 0.0, 1.0, 0.0, 1.0, 0.0, 0.0, 0.0, 0.0, 0.0, 0.5339, 0.0, 0.5339, 1.0, 1.0, 0.0, 1.0, 0.0, 1.0, 1.0, 1.0, 1.0, 1.0, 1.0, 1.0, 1.0, 1.0, 1.0, 1.0, 1.0, 1.0, 1.0, 1.0, 1.0, 1.0, 1.0, 1.0, 1.0, 0.0, 1.0, 0.379, 1.0, 0.1931, 1.0, 0.0, 1.0, 1.0, 1.0, 1.0, 0.0, 1.0, 1.0, 1.0, 1.0, 1.0, 1.0, 1.0, 1.0, 1.0, 1.0, 1.0, 1.0, 1.0, 1.0, 1.0, 1.0, 1.0, 1.0, 1.0, 1.0, 1.0, 1.0, 1.0, 1.0, 1.0, 1.0, 1.0, 1.0, 1.0, 1.0, 1.0, 1.0, 1.0, 1.0, 1.0, 1.0, 1.0, 1.0, 1.0, 1.0, 1.0, 1.0, 1.0, 1.0, 1.0, 1.0, 1.0, 1.0, 1.0, 1.0, 1.0, 1.0, 1.0, 1.0, 1.0, 1.0, 1.0, 1.0, 1.0, 1.0, 1.0, 1.0, 1.0, 1.0, 1.0, 1.0, 1.0, 1.0, 1.0, 1.0, 1.0, 1.0, 1.0, 1.0, 1.0, 1.0, 1.0, 1.0, 1.0, 1.0, 1.0, 1.0, 1.0, 1.0, 1.0, 1.0, 1.0, 1.0, 1.0, 1.0, 1.0, 1.0, 1.0, 1.0, 1.0, 1.0, 1.0, 1.0, 1.0, 1.0, 1.0, 1.0, 1.0, 1.0, 1.0, 1.0, 1.0, 1.0, 1.0, 1.0, 1.0, 1.0, 1.0, 1.0, 1.0, 1.0, 1.0, 1.0, 1.0, 1.0, 1.0, 1.0, 1.0, 1.0, 1.0, 1.0, 1.0, 1.0, 1.0, 1.0, 1.0, 1.0, 1.0, 1.0, 1.0, 1.0, 1.0, 1.0, 1.0, 1.0, 1.0, 1.0, 1.0, 1.0, 1.0, 1.0, 1.0, 1.0, 1.0, 1.0, 1.0, 1.0, 1.0, 1.0, 1.0, 1.0, 1.0, 1.0, 1.0, 1.0, 1.0, 1.0, 1.0, 1.0, 1.0, 1.0, 1.0, 1.0, 1.0, 1.0, 1.0, 1.0, 1.0, 1.0, 1.0, 1.0, 1.0, 1.0, 1.0, 1.0, 1.0, 1.0, 1.0, 1.0, 1.0, 1.0, 1.0, 1.0, 1.0, 1.0, 1.0, 1.0, 1.0, 1.0, 1.0, 1.0, 1.0, 1.0, 1.0, 1.0, 1.0, 1.0, 1.0, 1.0, 1.0, 1.0, 1.0, 1.0, 1.0, 1.0, 1.0, 1.0, 1.0, 1.0, 1.0, 1.0, 1.0, 1.0, 1.0, 1.0, 1.0, 1.0, 1.0, 1.0, 1.0, 1.0, 1.0, 1.0, 1.0, 1.0, 1.0, 1.0, 1.0, 1.0, 1.0, 1.0, 1.0, 1.0, 1.0, 1.0, 1.0, 1.0, 1.0, 1.0, 1.0, 1.0, 1.0, 1.0, 1.0, 1.0, 1.0, 1.0, 1.0, 1.0, 1.0, 1.0, 1.0, 1.0, 1.0, 1.0, 1.0, 1.0, 1.0, 1.0, 1.0, 1.0, 1.0, 1.0, 1.0, 1.0, 1.0, 1.0, 1.0, 1.0, 1.0, 1.0, 1.0, 1.0, 1.0, 1.0, 1.0, 1.0, 1.0, 1.0, 1.0, 1.0, 1.0, 1.0, 1.0, 1.0, 1.0, 1.0, 1.0, 1.0, 1.0, 1.0, 1.0, 1.0, 1.0, 1.0, 1.0, 1.0, 1.0, 1.0, 1.0, 1.0, 1.0, 1.0, 1.0, 1.0, 1.0, 1.0, 1.0, 1.0, 1.0, 1.0, 1.0, 1.0, 1.0, 1.0, 1.0, 1.0, 1.0, 1.0, 1.0, 1.0, 1.0, 1.0, 1.0, 1.0, 1.0, 1.0, 1.0, 1.0, 1.0, 1.0, 1.0, 1.0, 1.0, 1.0, 1.0, 1.0, 1.0, 1.0, 1.0, 1.0, 1.0, 1.0, 1.0, 1.0, 1.0, 1.0, 1.0, 1.0, 1.0, 1.0, 1.0, 1.0, 1.0, 1.0, 1.0, 1.0, 1.0, 1.0, 1.0, 1.0, 1.0, 1.0, 1.0, 1.0, 1.0, 1.0, 1.0, 1.0, 1.0, 1.0, 1.0, 1.0, 1.0, 1.0, 1.0, 1.0, 1.0, 1.0, 1.0, 1.0, 1.0, 1.0, 1.0, 1.0, 1.0, 1.0, 1.0, 1.0, 1.0, 1.0, 1.0, 1.0, 1.0, 1.0, 1.0, 1.0, 1.0, 1.0, 1.0, 1.0, 1.0, 1.0, 1.0, 1.0, 1.0, 1.0, 1.0, 1.0, 1.0, 1.0, 1.0, 1.0, 1.0, 1.0, 1.0, 1.0, 1.0, 1.0, 1.0, 1.0, 1.0, 1.0, 1.0, 1.0, 1.0, 1.0, 1.0, 1.0, 1.0, 1.0, 1.0, 1.0, 1.0, 1.0, 1.0, 1.0, 1.0, 1.0, 1.0, 1.0, 1.0, 1.0, 1.0, 1.0, 1.0, 1.0, 1.0, 1.0, 1.0, 1.0, 1.0, 1.0, 1.0, 1.0, 1.0, 1.0, 1.0, 1.0, 1.0, 1.0, 1.0, 1.0, 1.0, 1.0, 1.0, 1.0, 1.0, 1.0, 1.0, 1.0, 1.0, 1.0, 1.0, 1.0, 1.0, 1.0, 1.0, 1.0, 1.0, 1.0, 1.0, 1.0, 1.0, 1.0, 1.0, 1.0, 1.0, 1.0, 1.0, 1.0, 1.0, 1.0, 1.0, 1.0, 1.0, 1.0, 1.0, 1.0, 1.0, 1.0, 1.0, 1.0, 1.0, 1.0, 1.0, 1.0, 1.0, 1.0, 1.0, 1.0, 1.0, 1.0, 1.0, 1.0, 1.0, 1.0, 1.0, 1.0, 1.0, 1.0, 1.0, 1.0, 1.0, 1.0, 1.0, 1.0, 1.0, 1.0, 1.0, 1.0, 1.0, 1.0, 1.0, 1.0, 1.0, 1.0, 1.0, 1.0, 1.0, 1.0, 1.0, 1.0, 1.0, 1.0, 1.0, 1.0, 1.0, 1.0, 1.0, 1.0, 1.0, 1.0, 1.0, 1.0, 1.0, 1.0, 1.0, 1.0, 1.0, 1.0, 1.0, 1.0, 1.0, 1.0, 1.0, 1.0, 1.0, 1.0, 1.0, 1.0, 1.0, 1.0, 1.0, 1.0, 1.0, 1.0, 1.0, 1.0, 1.0, 1.0, 1.0, 1.0, 1.0, 1.0, 1.0, 1.0, 1.0, 1.0, 1.0, 1.0, 1.0, 1.0, 1.0, 1.0, 1.0, 1.0, 1.0, 1.0, 1.0, 1.0, 1.0, 1.0, 1.0, 1.0, 1.0, 1.0, 1.0, 1.0, 1.0, 1.0, 1.0, 1.0, 1.0, 1.0, 1.0, 1.0, 1.0, 1.0, 1.0, 1.0, 1.0, 1.0, 1.0, 1.0, 1.0, 1.0, 1.0, 1.0, 1.0, 1.0, 1.0, 1.0, 1.0, 1.0, 1.0, 1.0, 1.0, 1.0, 1.0, 1.0, 1.0, 1.0, 1.0, 1.0, 1.0, 1.0, 1.0, 1.0, 1.0, 1.0, 1.0, 1.0, 1.0, 1.0, 1.0, 1.0, 1.0, 1.0, 1.0, 1.0, 1.0, 1.0, 1.0, 1.0, 1.0, 1.0, 1.0, 1.0, 1.0, 1.0, 1.0, 1.0, 1.0, 1.0, 1.0, 1.0, 1.0, 1.0, 1.0, 1.0, 1.0, 1.0, 1.0, 1.0, 1.0, 1.0, 1.0, 1.0, 1.0, 1.0, 1.0, 1.0, 1.0, 1.0, 1.0, 1.0, 1.0, 1.0, 1.0, 1.0, 1.0, 1.0, 1.0, 1.0, 1.0, 1.0, 1.0, 1.0, 1.0, 1.0, 1.0, 1.0, 1.0, 1.0, 1.0, 1.0, 1.0, 1.0, 1.0, 1.0, 1.0, 1.0, 1.0, 1.0, 1.0, 1.0, 1.0, 1.0, 1.0, 1.0, 1.0, 1.0, 1.0, 1.0, 1.0, 1.0, 1.0, 1.0, 1.0, 1.0, 1.0, 1.0, 1.0, 1.0, 1.0, 1.0, 1.0, 1.0, 1.0, 1.0, 1.0, 1.0, 1.0, 1.0, 1.0, 1.0, 1.0, 1.0, 1.0, 1.0, 1.0, 1.0, 1.0, 1.0, 1.0, 1.0, 1.0, 1.0, 1.0, 1.0, 1.0, 1.0, 1.0, 1.0, 1.0, 1.0, 1.0, 1.0, 1.0, 1.0, 1.0, 1.0, 1.0, 1.0, 1.0, 1.0, 1.0, 1.0, 1.0, 1.0, 1.0, 1.0, 1.0, 1.0, 1.0, 1.0, 1.0, 1.0, 1.0, 1.0, 1.0, 1.0, 1.0, 1.0, 1.0, 1.0, 1.0, 1.0, 1.0, 1.0, 1.0, 1.0, 1.0, 1.0, 1.0, 1.0, 1.0, 1.0, 1.0, 1.0, 1.0, 1.0, 1.0, 1.0, 1.0, 1.0, 1.0, 1.0, 1.0, 1.0, 1.0, 1.0, 1.0, 1.0, 1.0, 1.0, 1.0, 1.0, 1.0, 1.0, 1.0, 1.0, 1.0, 1.0, 1.0, 1.0, 1.0, 1.0, 1.0, 1.0, 1.0, 1.0, 1.0, 1.0, 1.0, 1.0, 1.0, 1.0, 1.0, 1.0, 1.0, 1.0, 1.0, 1.0, 1.0, 1.0, 1.0, 1.0, 1.0, 1.0, 1.0, 1.0, 1.0, 1.0, 1.0, 1.0, 1.0, 1.0, 1.0, 1.0, 1.0, 1.0, 1.0, 1.0, 1.0, 1.0, 1.0, 1.0, 1.0, 1.0, 1.0, 1.0, 1.0, 1.0, 1.0, 1.0, 1.0, 1.0, 1.0, 1.0, 1.0, 1.0, 1.0, 1.0, 1.0, 1.0, 1.0, 1.0, 1.0, 1.0, 1.0, 1.0, 1.0, 1.0, 1.0, 1.0, 1.0, 1.0, 1.0, 1.0, 1.0, 1.0, 1.0, 1.0, 1.0, 1.0, 1.0, 1.0, 1.0, 1.0, 1.0, 1.0, 1.0, 1.0, 1.0, 1.0, 1.0, 1.0, 1.0, 1.0, 1.0, 1.0, 1.0, 1.0, 1.0, 1.0, 1.0, 1.0, 1.0, 1.0, 1.0, 1.0, 1.0, 1.0, 1.0, 1.0, 1.0, 1.0, 1.0, 1.0, 1.0, 1.0, 1.0, 1.0, 1.0, 1.0, 1.0, 1.0, 1.0, 1.0, 1.0, 1.0, 1.0, 1.0, 1.0, 1.0, 1.0, 1.0, 1.0, 1.0, 1.0, 1.0, 1.0, 1.0, 1.0, 1.0, 1.0, 1.0, 1.0, 1.0, 1.0, 1.0, 1.0, 1.0, 1.0, 1.0, 1.0, 1.0, 1.0, 1.0, 1.0, 1.0, 1.0, 1.0, 1.0, 1.0, 1.0, 1.0, 1.0, 1.0, 1.0, 1.0, 1.0, 1.0, 1.0, 1.0, 1.0, 1.0, 1.0, 1.0, 1.0, 1.0, 1.0, 1.0, 1.0, 1.0, 1.0, 1.0, 1.0, 1.0, 1.0, 1.0, 1.0, 1.0, 1.0, 1.0, 1.0, 1.0, 1.0, 1.0, 1.0, 1.0, 1.0, 1.0, 1.0, 1.0, 1.0, 1.0, 1.0, 1.0, 1.0, 1.0, 1.0, 1.0, 1.0, 1.0, 1.0, 1.0, 1.0, 1.0, 1.0, 1.0, 1.0, 1.0, 1.0, 1.0, 1.0, 1.0, 1.0, 1.0, 1.0, 1.0, 1.0, 1.0, 1.0, 1.0, 1.0, 1.0, 1.0, 1.0, 1.0, 1.0, 1.0, 1.0, 1.0, 1.0, 1.0, 1.0, 1.0, 1.0, 1.0, 1.0, 1.0, 1.0, 1.0, 1.0, 1.0, 1.0, 1.0, 1.0, 1.0, 1.0, 1.0, 1.0, 1.0, 1.0, 1.0, 1.0, 1.0, 1.0, 1.0, 1.0, 1.0, 1.0, 1.0, 1.0, 1.0, 1.0, 1.0, 1.0, 1.0, 1.0, 1.0, 1.0, 1.0, 1.0, 1.0, 1.0, 1.0, 1.0, 1.0, 1.0, 1.0, 1.0, 1.0, 1.0, 1.0, 1.0, 1.0, 1.0, 1.0, 1.0, 1.0, 1.0, 1.0, 1.0, 1.0, 1.0, 1.0, 1.0, 1.0, 1.0, 1.0, 1.0, 1.0, 1.0, 1.0, 1.0, 1.0, 1.0, 1.0, 1.0, 1.0, 1.0, 1.0, 1.0, 1.0, 1.0, 1.0, 1.0, 1.0, 1.0, 1.0, 1.0, 1.0, 1.0, 1.0, 1.0, 1.0, 1.0, 1.0, 1.0, 1.0, 1.0, 1.0, 1.0, 1.0, 1.0, 1.0, 1.0, 1.0, 1.0, 1.0, 1.0, 1.0, 1.0, 1.0, 1.0, 1.0, 1.0, 1.0, 1.0, 1.0, 1.0, 1.0, 1.0, 1.0, 1.0, 1.0, 1.0, 1.0, 1.0, 1.0, 1.0, 1.0, 1.0, 1.0, 1.0, 1.0, 1.0, 1.0, 1.0, 1.0, 1.0, 1.0, 1.0, 1.0, 1.0, 1.0, 1.0, 1.0, 1.0, 1.0, 1.0, 1.0, 1.0, 1.0, 1.0, 1.0, 1.0, 1.0, 1.0, 1.0, 1.0, 1.0, 1.0, 1.0, 1.0, 1.0, 1.0, 1.0, 1.0, 1.0, 1.0, 1.0, 1.0, 1.0, 1.0, 1.0, 1.0, 1.0, 1.0, 1.0, 1.0, 1.0, 1.0, 1.0, 1.0, 1.0, 1.0, 1.0, 1.0, 1.0, 1.0, 1.0, 1.0, 1.0, 1.0, 1.0, 1.0, 1.0, 1.0, 1.0, 1.0, 1.0, 1.0, 1.0, 1.0, 1.0, 1.0, 1.0, 1.0, 1.0, 1.0, 1.0, 1.0, 1.0, 1.0, 1.0, 1.0, 1.0, 1.0, 1.0, 1.0, 1.0, 1.0, 1.0, 1.0, 1.0, 1.0, 1.0, 1.0, 1.0, 1.0, 1.0, 1.0, 1.0, 1.0, 1.0, 1.0, 1.0, 1.0, 1.0, 1.0, 1.0, 1.0, 1.0, 1.0, 1.0, 1.0, 1.0, 1.0, 1.0, 1.0, 1.0, 1.0, 1.0, 1.0, 1.0, 1.0, 1.0, 1.0, 1.0, 1.0, 1.0, 1.0, 1.0, 1.0, 1.0, 1.0, 1.0, 1.0, 1.0, 1.0, 1.0, 1.0, 1.0, 1.0, 1.0, 1.0, 1.0, 1.0, 1.0, 1.0, 1.0, 1.0, 1.0, 1.0, 1.0, 1.0, 1.0, 1.0, 1.0, 1.0, 1.0, 1.0, 1.0, 1.0, 1.0, 1.0, 1.0, 1.0, 1.0, 1.0, 1.0, 1.0, 1.0, 1.0, 1.0, 1.0, 1.0, 1.0, 1.0, 1.0, 1.0, 1.0, 1.0, 1.0, 1.0, 1.0, 1.0, 1.0, 1.0, 1.0, 1.0, 1.0, 1.0, 1.0, 1.0, 1.0, 1.0, 1.0, 1.0, 1.0, 1.0, 1.0, 1.0, 1.0, 1.0, 1.0, 1.0, 1.0, 1.0, 1.0, 1.0, 1.0, 1.0, 1.0, 1.0, 1.0, 1.0, 1.0, 1.0, 1.0, 1.0, 1.0, 1.0, 1.0, 1.0, 1.0, 1.0, 1.0, 1.0, 1.0, 1.0, 1.0, 1.0, 1.0, 1.0, 1.0, 1.0, 1.0, 1.0, 1.0, 1.0, 1.0, 1.0, 1.0, 1.0, 1.0, 1.0, 1.0, 1.0, 1.0, 1.0, 1.0, 1.0, 1.0, 1.0, 1.0, 1.0, 1.0, 1.0, 1.0, 1.0, 1.0, 1.0, 1.0, 1.0, 1.0, 1.0, 1.0, 1.0, 1.0, 1.0, 1.0, 1.0, 1.0, 1.0, 1.0, 1.0, 1.0, 1.0, 1.0, 1.0, 1.0, 1.0, 1.0, 1.0, 1.0, 1.0, 1.0, 1.0, 1.0, 1.0, 1.0, 1.0, 1.0, 1.0, 1.0, 1.0, 1.0, 1.0, 1.0, 1.0, 1.0, 1.0, 1.0, 1.0, 1.0, 1.0, 1.0, 1.0, 1.0, 1.0, 1.0, 1.0, 1.0, 1.0, 1.0, 1.0, 1.0, 1.0, 1.0, 1.0, 1.0, 1.0, 1.0, 1.0, 1.0, 1.0, 1.0, 1.0, 1.0, 1.0, 1.0, 1.0, 1.0, 1.0, 1.0, 1.0, 1.0, 1.0, 1.0, 1.0, 1.0, 1.0, 1.0, 1.0, 1.0, 1.0, 1.0, 1.0, 1.0, 1.0, 1.0, 1.0, 1.0, 1.0, 1.0, 1.0, 1.0, 1.0, 1.0, 1.0, 1.0, 1.0, 1.0, 1.0, 1.0, 1.0, 1.0, 1.0, 1.0, 1.0, 1.0, 1.0, 1.0, 1.0, 1.0, 1.0, 1.0, 1.0, 1.0, 1.0, 1.0, 1.0, 1.0, 1.0, 1.0, 1.0, 1.0, 1.0, 1.0, 1.0, 1.0, 1.0, 1.0, 1.0, 1.0, 1.0, 1.0, 1.0, 1.0, 1.0, 1.0, 1.0, 1.0, 0.0, 1.0, 1.0, 1.0, 1.0, 1.0, 1.0, 1.0, 1.0, 1.0, 1.0, 1.0, 1.0, 1.0, 1.0, 1.0, 0.0, 1.0, 0.0, 1.0, 1.0, 1.0, 1.0, 1.0, 1.0, 1.0, 0.0, 1.0, 1.0, 1.0, 0.8378, 1.0, 1.0, 1.0, 1.0, 1.0, 1.0, 1.0, 1.0, 1.0, 0.0, 1.0, 0.0, 1.0, 0.0, 1.0, 0.0, 1.0, 1.0, 1.0, 1.0, 1.0, 0.0, 1.0, 0.0, 1.0, 0.0, 1.0, 0.0, 1.0, 1.0, 1.0, 1.0, 1.0, 1.0, 1.0, 1.0, 1.0, 1.0, 1.0, 0.0, 1.0, 0.0, 1.0, 0.5893, 1.0, 0.3979, 1.0, -0.2386, 1.0, -0.2098, 1.0, 0.0, 1.0, 1.0, 1.0, 1.0, 1.0, 1.0, 1.0, 1.0, 0.1128, 0.8872, 0.0, 1.0, 0.6086, 0.3914, 0.6302, 0.3698, 1.0, 0.0, 1.0, 0.0, 0.6086, 0.3914, 0.4666, 0.5334, 0.0, 1.0, 1.0, 0.0, 1.0, 0.0, 0.0, 1.0, 0.0, 0.0, 0.0, 0.0, 0.0, 0.0, 0.0, 0.0, 0.0, 0.0, 0.0, 0.0, 0.0, 0.0, 0.0, 0.0, 0.0, 0.0, 0.0, 0.0, 0.0, 0.0, 0.0, 0.0, 0.0, 0.0, 0.0, 0.0, 0.0, 0.0, 0.0, 0.0, 1.0, 0.0, 0.5362, 0.0, 0.5362, 0.0, 1.0, 0.0, 1.0, 0.1931, 1.0, 0.0, 1.0, 0.0, 1.0, 0.0, 1.0, 0.1931, 1.0, 0.251, 1.0, 0.0, 1.0, 0.0, 1.0, 1.0, 1.0, 1.0, 1.0, 1.0, 1.0, 1.0, 1.0, 0.4928, 1.0, 0.0, 0.0, 0.0, 0.0, 0.5248, 1.0, 0.0, 1.0, 0.0, 1.0, 0.4928, 1.0, 0.2045, 1.0, 0.2045, 1.0, 0.4928, 1.0, 1.0, 1.0, 1.0, 1.0, 0.0, 1.0, 0.0, 0.3949, 0.0, 1.0, 0.0, 1.0, 1.0, 1.0, 1.0, 1.0, 1.0, 1.0, 1.0, 1.0, 1.0, 1.0, 1.0, 1.0, 1.0, 1.0, 1.0, 1.0, 1.0, 1.0, 1.0, 1.0, 1.0, 1.0, 1.0, 1.0, 1.0, 1.0, 1.0, 1.0, 1.0, 1.0, 1.0, 1.0, 1.0, 1.0, 1.0, 1.0, 1.0, 1.0, 1.0, 1.0, 1.0, 1.0, 1.0, 1.0, 1.0, 1.0, 1.0, 1.0, 1.0, 1.0, 1.0, 1.0, 1.0, 1.0, 1.0, 1.0, 1.0, 1.0, 1.0, 1.0, 1.0, 1.0, 1.0, 1.0, 1.0, 1.0, 1.0, 1.0, 1.0, 1.0, 1.0, 1.0, 1.0, 1.0, 1.0, 1.0, 1.0, 1.0, 1.0, 1.0, 1.0, 1.0, 1.0, 1.0, 1.0, 1.0, 1.0, 1.0, 1.0, 1.0, 1.0, 1.0, 1.0, 1.0, 1.0, 1.0, 1.0, 1.0, 1.0, 1.0, 1.0, 1.0, 1.0, 1.0, 1.0, 1.0, 1.0, 1.0, 1.0, 1.0, 1.0, 1.0, 1.0, 1.0, 1.0, 1.0, 1.0, 1.0, 1.0, 1.0, 1.0, 1.0, 1.0, 1.0, 1.0, 1.0, 1.0, 1.0, 1.0, 1.0, 1.0, 1.0, 1.0, 1.0, 1.0, 1.0, 1.0, 1.0, 1.0, 1.0, 1.0, 1.0, 1.0, 1.0, 1.0, 1.0, 1.0, 1.0, 1.0, 1.0, 1.0, 1.0, 1.0, 1.0, 1.0, 1.0, 1.0, 1.0, 1.0, 1.0, 1.0, 1.0, 1.0, 1.0, 1.0, 1.0, 1.0, 1.0, 1.0, 1.0, 1.0, 1.0, 1.0, 1.0, 1.0, 1.0, 1.0, 1.0, 1.0, 1.0, 1.0, 1.0, 1.0, 1.0, 1.0, 1.0, 1.0, 1.0, 1.0, 1.0, 1.0, 1.0, 1.0, 1.0, 1.0, 1.0, 1.0, 1.0, 1.0, 1.0, 1.0, 1.0, 1.0, 1.0, 1.0, 1.0, 1.0, 1.0, 1.0, 1.0, 1.0, 1.0, 1.0, 1.0, 1.0, 1.0, 1.0, 1.0, 1.0, 1.0, 1.0, 1.0, 1.0, 1.0, 1.0, 1.0, 1.0, 1.0, 1.0, 1.0, 1.0, 1.0, 1.0, 1.0, 1.0, 1.0, 1.0, 1.0, 1.0, 1.0, 1.0, 1.0, 1.0, 1.0, 1.0, 1.0, 1.0, 1.0, 1.0, 1.0, 1.0, 1.0, 1.0, 1.0, 1.0, 0.0, 0.0, 0.0, 0.0, 0.3949, 0.0, 1.0, 0.0, 1.0, 0.0, 1.0, 0.0, 1.0, 0.0, 0.4336, 0.0, 1.0, 0.0, 1.0, 0.0, 1.0, 1.0, 1.0, 0.7512, 0.0, 0.0, 0.0, 0.0, 0.0, 0.0, 0.0, 0.0, 0.0, 0.0, 0.0, 0.0, 0.0, 0.0, 0.0, 0.0, 0.0, 0.0, 0.0, 0.0, 0.0, 0.0, 0.0, 0.0, 0.0, 0.0, 0.0, 0.0, 0.4336, 0.0, 0.3949, 0.0, 0.0, 0.0, 0.0, 0.0, 0.0, 0.0, 0.0, 0.0, 1.0, 1.0, 1.0, 1.0, 1.0, 1.0, 1.0, 1.0, 1.0, 0.2045, 1.0, 1.0, 1.0, 1.0, 1.0, 0.7004, 1.0, 1.0, 1.0, 1.0, 1.0, 1.0, 1.0, 1.0, 1.0, 0.0, 1.0, 0.0, 1.0, 0.0, 1.0, 0.2045, 1.0, 0.0, 1.0, -0.7202, 1.0, 0.5358, 1.0, 1.0, 1.0, 1.0, 1.0, 1.0, 1.0, 1.0, 1.0, 1.0, 1.0, 0.0, 1.0, 0.0, 1.0, 0.0, 1.0, 0.0, 0.0, 0.0, 0.0, 0.0, 0.0, 0.0, 0.0, 0.0, 1.0, 1.0, 1.0, 1.0, 1.0, 1.0, 1.0, 1.0, 1.0, 0.2587, 1.0, 0.0, 1.0, 1.0, 1.0, 1.0, 1.0, 1.0, 1.0, 1.0, 1.0, 0.0, 1.0, 0.0, 1.0, 0.0, 1.0, 0.0, 1.0, 0.0, 1.0, 0.0, 1.0, 0.0, 1.0, 0.0, 1.0, 0.0, 1.0, 0.0, 1.0, 0.0, 1.0, 0.5888, 1.0, 1.0, 1.0, 0.3979, 1.0, 1.0, 1.0, 1.0, 1.0, 1.0, 1.0, 1.0, 1.0, 0.0, 1.0, 0.0, 1.0, 0.0, 1.0, 0.0, 1.0, 0.0, 1.0, 0.0, 1.0, 0.0, 1.0, 0.0, 0.0, 0.0, 0.0, 0.0, 0.0, 0.0, 0.0, 0.0, 1.0, 1.529, 1.0, 0.0, 1.0, 0.0, 1.0, 1.0, 1.0, 0.5615, 1.0, 0.0, 1.0, 1.529, 1.0, 1.872, 1.0, -0.7202, 1.0, 0.02125, 1.0, 1.0, 1.0, 0.5358, 1.0, 0.5358, 1.0, 1.0, 1.0, 0.2587, 1.0, 1.0, 1.0, 0.0, 1.0, 0.0, 0.6302, 0.3698, 0.6086, 0.3914, 0.6086, 0.3914, 0.0, 1.0, 0.0, 1.0, 0.4666, 0.5334])
me_plane005.materials.append(mat_material__46)
me_plane005.use_remesh_preserve_volume = False
me_plane005.use_remesh_preserve_attributes = False
me_plane005.use_mirror_vertex_groups = False
me_plane005.update()
me_plane005.normals_split_custom_set([tuple(v) for v in zip(*[iter([-0.7558, -0.4028, 0.5162, -0.7558, -0.4028, 0.5162, -0.7558, -0.4028, 0.5162, -0.7558, -0.4028, 0.5163, -0.8431, -0.1092, 0.5266, -0.8431, -0.1092, 0.5266, -0.8431, -0.1092, 0.5266, -0.8431, -0.1092, 0.5266, -0.7862, 0.1153, 0.6071, -0.7862, 0.1154, 0.6071, -0.7862, 0.1154, 0.6071, -0.7862, 0.1154, 0.6071, -0.8393, 0.0003558, 0.5436, -0.8393, 0.0003494, 0.5436, -0.8393, 0.0003419, 0.5436, -0.8393, 0.0003471, 0.5436, 0.1327, -0.9514, -0.2778, 0.1327, -0.9514, -0.2778, 0.1327, -0.9514, -0.2778, 0.1327, -0.9514, -0.2778, -0.6067, -0.464, 0.6455, -0.6067, -0.464, 0.6455, -0.6067, -0.464, 0.6455, -0.6067, -0.464, 0.6455, -0.7993, -0.1706, 0.5762, -0.7993, -0.1706, 0.5762, -0.7993, -0.1706, 0.5762, -0.7993, -0.1706, 0.5762, -0.8323, 0.1638, 0.5296, -0.8323, 0.1639, 0.5295, -0.8323, 0.1639, 0.5295, -0.8323, 0.1639, 0.5295, -0.5864, -0.7195, 0.3721, -0.5864, -0.7195, 0.3721, -0.5864, -0.7195, 0.3721, -0.5864, -0.7195, 0.3721, -0.4485, -0.7999, 0.3988, -0.4485, -0.7999, 0.3988, -0.4485, -0.7999, 0.3988, -0.4485, -0.7999, 0.3988, 0.5981, -0.7959, -0.09362, 0.5982, -0.7959, -0.09363, 0.5981, -0.7959, -0.09362, 0.5981, -0.7959, -0.09364, -0.8304, -0.5353, -0.1548, -0.8304, -0.5353, -0.1548, -0.8304, -0.5353, -0.1548, -0.8304, -0.5353, -0.1548, -0.6311, -0.643, 0.4339, -0.6311, -0.643, 0.4339, -0.6311, -0.643, 0.4339, -0.6311, -0.643, 0.4339, -0.8954, -0.3839, -0.2258, -0.8953, -0.3839, -0.2258, -0.8953, -0.3839, -0.2258, -0.8953, -0.3839, -0.2259, -0.5788, 0.4467, -0.6822, -0.5788, 0.4467, -0.6822, -0.5788, 0.4467, -0.6822, -0.5788, 0.4467, -0.6822, 0.4982, -0.6918, 0.5227, 0.4982, -0.6918, 0.5227, 0.4982, -0.6918, 0.5227, 0.4982, -0.6918, 0.5227, 0.9297, -0.146, -0.3381, 0.9297, -0.146, -0.3381, 0.9297, -0.146, -0.3381, 0.9297, -0.146, -0.3381, -0.9467, 0.008241, 0.322, -0.9467, 0.008229, 0.322, -0.9467, 0.008243, 0.322, -0.9467, 0.008228, 0.322, -0.4344, 0.6714, -0.6004, -0.4344, 0.6714, -0.6004, -0.4344, 0.6714, -0.6004, -0.4344, 0.6714, -0.6005, -0.4619, -0.7742, 0.4328, -0.4619, -0.7742, 0.4328, -0.4619, -0.7742, 0.4328, -0.4619, -0.7742, 0.4328, 0.7755, -0.6292, -0.05237, 0.7754, -0.6293, -0.05239, 0.7754, -0.6292, -0.05239, 0.7754, -0.6292, -0.05239, -0.944, -0.123, 0.3061, -0.944, -0.123, 0.3061, -0.944, -0.123, 0.3061, -0.944, -0.123, 0.3061, -0.4113, 0.8697, -0.273, -0.4113, 0.8697, -0.273, -0.4113, 0.8697, -0.273, -0.4113, 0.8697, -0.273, -0.4631, -0.8412, 0.2793, -0.4631, -0.8412, 0.2793, -0.4631, -0.8412, 0.2793, -0.4631, -0.8412, 0.2793, 0.8146, -0.5761, -0.06773, 0.8146, -0.5761, -0.06773, 0.8146, -0.5761, -0.06773, 0.8146, -0.5761, -0.06776, -0.9894, -0.1215, 0.07908, -0.9894, -0.1215, 0.07907, -0.9894, -0.1215, 0.07904, -0.9894, -0.1215, 0.07907, -0.374, 0.8972, -0.2349, -0.374, 0.8972, -0.2349, -0.374, 0.8972, -0.2349, -0.374, 0.8972, -0.2349, -0.4837, -0.852, 0.2002, -0.4837, -0.852, 0.2002, -0.4837, -0.852, 0.2002, -0.4837, -0.852, 0.2002, 0.8408, -0.5248, -0.1327, 0.8408, -0.5248, -0.1327, 0.8408, -0.5248, -0.1327, 0.8408, -0.5248, -0.1327, -0.9762, -0.1308, 0.1728, -0.9762, -0.1308, 0.1728, -0.9762, -0.1308, 0.1728, -0.9762, -0.1308, 0.1728, -0.2969, 0.9365, -0.1865, -0.2969, 0.9365, -0.1865, -0.2969, 0.9365, -0.1865, -0.2968, 0.9365, -0.1865, -0.252, -0.6217, 0.7416, -0.2519, -0.6217, 0.7416, -0.252, -0.6217, 0.7416, -0.252, -0.6217, 0.7416, -0.6993, -0.2676, 0.6629, -0.6993, -0.2676, 0.6629, -0.6993, -0.2676, 0.6629, -0.6993, -0.2676, 0.6629, -0.8128, 0.1925, 0.5498, -0.8128, 0.1925, 0.5498, -0.8128, 0.1925, 0.5498, -0.8128, 0.1925, 0.5498, 0.4904, -0.6662, 0.5618, 0.4904, -0.6662, 0.5618, 0.4904, -0.6662, 0.5618, 0.4904, -0.6662, 0.5618, -0.4578, -0.8502, 0.26, -0.4578, -0.8502, 0.26, -0.4578, -0.8502, 0.26, -0.4578, -0.8502, 0.26, 0.8856, -0.46, 0.06377, 0.8856, -0.46, 0.06377, 0.8856, -0.46, 0.06378, 0.8856, -0.46, 0.06376, -0.9623, -0.09828, 0.2536, -0.9623, -0.09829, 0.2536, -0.9623, -0.09828, 0.2536, -0.9623, -0.09829, 0.2536, -0.3193, 0.9463, -0.04952, -0.3193, 0.9463, -0.04954, -0.3193, 0.9464, -0.04955, -0.3193, 0.9464, -0.04956, -0.5374, -0.8375, 0.09839, -0.5375, -0.8375, 0.09835, -0.5374, -0.8375, 0.09839, -0.5375, -0.8375, 0.09837, 0.8509, -0.5184, -0.08515, 0.8509, -0.5184, -0.08513, 0.8509, -0.5184, -0.08513, 0.8509, -0.5184, -0.08514, -0.9898, -0.1097, -0.09055, -0.9898, -0.1097, -0.09056, -0.9898, -0.1097, -0.09053, -0.9898, -0.1097, -0.09054, -0.2604, 0.9529, -0.1551, -0.2605, 0.9529, -0.1551, -0.2605, 0.9529, -0.1551, -0.2605, 0.9529, -0.1551, -0.5152, -0.8528, 0.08579, -0.5152, -0.8528, 0.08581, -0.5152, -0.8528, 0.08581, -0.5152, -0.8528, 0.0858, 0.8553, -0.5164, -0.04297, 0.8553, -0.5164, -0.04296, 0.8553, -0.5164, -0.04297, 0.8553, -0.5164, -0.04296, -0.9728, -0.1389, 0.1854, -0.9728, -0.1389, 0.1854, -0.9728, -0.1389, 0.1854, -0.9728, -0.1389, 0.1854, -0.3316, 0.941, -0.06764, -0.3316, 0.941, -0.06765, -0.3316, 0.941, -0.06762, -0.3316, 0.941, -0.06763, 0.982, -0.1328, -0.1342, 0.982, -0.1328, -0.1342, 0.982, -0.1328, -0.1342, 0.982, -0.1328, -0.1342, -0.171, 0.9297, -0.3261, -0.171, 0.9297, -0.3261, -0.171, 0.9297, -0.3261, -0.171, 0.9297, -0.3261, 0.3486, 0.6072, -0.714, 0.3486, 0.6072, -0.714, 0.3486, 0.6072, -0.714, 0.3486, 0.6072, -0.714, -0.4893, -0.8244, 0.2844, -0.4893, -0.8244, 0.2843, -0.4893, -0.8244, 0.2844, -0.4893, -0.8244, 0.2843, -0.9167, 0.1203, -0.3809, -0.9167, 0.1204, -0.3809, -0.9167, 0.1204, -0.3809, -0.9167, 0.1204, -0.3809, -0.5563, 0.5929, -0.5822, -0.5563, 0.5929, -0.5822, -0.5563, 0.5929, -0.5822, -0.5563, 0.5929, -0.5822, 0.4765, -0.817, 0.3247, 0.4765, -0.817, 0.3247, 0.4765, -0.817, 0.3247, 0.4765, -0.817, 0.3247, 0.9553, 0.1973, -0.22, 0.9553, 0.1973, -0.22, 0.9553, 0.1973, -0.22, 0.9553, 0.1973, -0.22, 0.3229, 0.7521, -0.5745, 0.3229, 0.7521, -0.5745, 0.3229, 0.7522, -0.5745, 0.3229, 0.7522, -0.5745, -0.8826, -0.4536, 0.1236, -0.8826, -0.4536, 0.1236, -0.8826, -0.4536, 0.1237, -0.8826, -0.4536, 0.1236, -0.1871, -0.8571, 0.48, -0.1871, -0.8571, 0.4801, -0.1871, -0.8571, 0.4801, -0.1871, -0.8571, 0.48, -0.8885, -0.4482, 0.09843, -0.8885, -0.4482, 0.09844, -0.8885, -0.4482, 0.09843, -0.8885, -0.4482, 0.09844, -0.8761, -0.4528, 0.1656, -0.8761, -0.4528, 0.1656, -0.8761, -0.4528, 0.1656, -0.8761, -0.4528, 0.1656, -0.6252, -0.7582, 0.1854, -0.6252, -0.7582, 0.1854, -0.6252, -0.7582, 0.1854, -0.6252, -0.7582, 0.1853, -0.9478, -0.2512, 0.1963, -0.9478, -0.2512, 0.1963, -0.9478, -0.2512, 0.1963, -0.9478, -0.2512, 0.1963, -0.9482, -0.2393, 0.2091, -0.9482, -0.2393, 0.2091, -0.9482, -0.2393, 0.2091, -0.9482, -0.2393, 0.209, -0.7205, -0.6786, 0.1423, -0.7206, -0.6786, 0.1423, -0.7206, -0.6786, 0.1423, -0.7206, -0.6786, 0.1423, -0.9615, -0.2252, 0.1575, -0.9615, -0.2252, 0.1575, -0.9615, -0.2252, 0.1575, -0.9615, -0.2252, 0.1575, -0.9145, -0.006713, 0.4046, -0.9145, -0.00672, 0.4046, -0.9145, -0.006739, 0.4046, -0.9145, -0.006731, 0.4046, -0.9452, -0.1296, 0.2996, -0.9452, -0.1296, 0.2996, -0.9452, -0.1296, 0.2996, -0.9452, -0.1296, 0.2996, -0.803, -0.0524, 0.5937, -0.803, -0.05238, 0.5937, -0.803, -0.0524, 0.5937, -0.803, -0.05241, 0.5937, -0.7082, 0.4459, 0.5474, -0.7082, 0.4459, 0.5474, -0.7082, 0.4459, 0.5474, -0.7082, 0.4459, 0.5474, -0.7748, 0.4029, 0.4873, -0.7748, 0.4029, 0.4873, -0.7748, 0.4028, 0.4873, -0.7748, 0.4029, 0.4873, -0.2962, -0.3404, -0.8924, -0.2962, -0.3405, -0.8924, -0.2962, -0.3405, -0.8924, -0.2962, -0.3405, -0.8924, 0.403, 0.8182, -0.4101, 0.403, 0.8182, -0.41, 0.403, 0.8182, -0.41, 0.403, 0.8182, -0.4101, 0.4487, 0.8521, -0.2693, 0.4487, 0.8521, -0.2693, 0.4487, 0.8521, -0.2693, 0.4487, 0.8521, -0.2693, 0.5544, 0.7731, -0.3082, 0.5544, 0.7731, -0.3082, 0.5544, 0.7731, -0.3082, 0.5544, 0.7731, -0.3082, 0.568, 0.7746, -0.2781, 0.568, 0.7746, -0.2781, 0.568, 0.7746, -0.2781, 0.568, 0.7746, -0.2781, 0.6057, 0.7678, -0.2088, 0.6057, 0.7678, -0.2088, 0.6057, 0.7678, -0.2088, 0.6057, 0.7678, -0.2088, 0.2935, 0.8881, -0.3537, 0.2934, 0.8881, -0.3537, 0.2935, 0.8881, -0.3537, 0.2935, 0.8881, -0.3537, 0.3428, 0.8262, -0.447, 0.3428, 0.8262, -0.4471, 0.3428, 0.8262, -0.447, 0.3428, 0.8262, -0.447, 0.3301, 0.8531, -0.404, 0.3301, 0.8531, -0.404, 0.3301, 0.8531, -0.404, 0.3301, 0.8531, -0.404, 0.2572, -0.4131, -0.8736, 0.2572, -0.4131, -0.8736, 0.2572, -0.413, -0.8736, 0.2572, -0.4131, -0.8736, -0.8981, -0.4384, 0.03537, -0.8981, -0.4384, 0.03537, -0.8981, -0.4384, 0.03533, -0.8981, -0.4384, 0.03536, -0.4453, -0.865, 0.231, -0.4454, -0.865, 0.231, -0.4453, -0.865, 0.231, -0.4453, -0.865, 0.231, 0.4055, 0.6252, -0.6668, 0.4055, 0.6252, -0.6668, 0.4056, 0.6252, -0.6668, 0.4055, 0.6252, -0.6668, -0.6508, -0.747, 0.1357, -0.6508, -0.747, 0.1357, -0.6508, -0.747, 0.1357, -0.6508, -0.747, 0.1357, -0.9082, -0.3831, 0.1686, -0.9082, -0.3831, 0.1686, -0.9082, -0.3831, 0.1686, -0.9082, -0.3831, 0.1686, -0.9958, 0.01315, 0.09052, -0.9958, 0.01317, 0.09052, -0.9958, 0.01315, 0.09052, -0.9958, 0.01317, 0.09052, -0.2207, -0.9662, 0.133, -0.2207, -0.9662, 0.133, -0.2207, -0.9662, 0.133, -0.2207, -0.9662, 0.133, 0.4929, 0.03674, -0.8693, 0.4929, 0.03675, -0.8693, 0.4929, 0.03675, -0.8693, 0.4929, 0.03674, -0.8693, -0.4674, 0.1729, -0.867, -0.4674, 0.173, -0.8669, -0.4674, 0.1729, -0.8669, -0.4674, 0.1729, -0.8669, -0.7558, 0.447, 0.4785, -0.7558, 0.447, 0.4785, -0.7558, 0.447, 0.4785, -0.7558, 0.447, 0.4785, -0.8452, 0.1205, 0.5206, -0.8452, 0.1206, 0.5206, -0.8452, 0.1205, 0.5206, -0.8452, 0.1205, 0.5206, -0.8002, -0.1135, 0.5889, -0.8002, -0.1135, 0.5889, -0.8002, -0.1135, 0.5889, -0.8002, -0.1136, 0.5889, -0.1572, 0.9868, 0.03863, -0.1572, 0.9868, 0.03863, -0.1572, 0.9868, 0.03863, -0.1572, 0.9868, 0.03863, -0.1897, 0.9817, -0.01843, -0.1897, 0.9817, -0.01844, -0.1897, 0.9817, -0.01844, -0.1897, 0.9817, -0.01843, -0.09556, 0.9901, -0.1026, -0.09558, 0.9901, -0.1026, -0.0956, 0.9901, -0.1026, -0.09559, 0.9901, -0.1026, -0.5973, -0.01536, -0.8018, -0.5974, -0.01534, -0.8018, -0.5973, -0.01536, -0.8018, -0.5973, -0.01536, -0.8018, 0.598, -0.7897, -0.1373, 0.598, -0.7897, -0.1373, 0.598, -0.7897, -0.1373, 0.598, -0.7897, -0.1373, 0.6274, 0.1715, -0.7596, 0.6274, 0.1715, -0.7596, 0.6274, 0.1715, -0.7596, 0.6274, 0.1715, -0.7596, 0.6129, 0.2464, -0.7508, 0.6129, 0.2464, -0.7508, 0.6129, 0.2464, -0.7508, 0.6129, 0.2464, -0.7508, 0.3631, 0.3137, -0.8774, 0.363, 0.3137, -0.8774, 0.363, 0.3137, -0.8774, 0.363, 0.3137, -0.8774, -0.983, -0.1695, 0.07052, -0.983, -0.1695, 0.07051, -0.983, -0.1695, 0.07052, -0.983, -0.1695, 0.07051, -0.4104, -0.7204, 0.5591, -0.4104, -0.7204, 0.5591, -0.4104, -0.7204, 0.5591, -0.4104, -0.7204, 0.5591, 0.6248, -0.7789, -0.05419, 0.6248, -0.7789, -0.05419, 0.6248, -0.7789, -0.05418, 0.6248, -0.7789, -0.05418, 0.906, 0.07167, -0.4172, 0.906, 0.0717, -0.4172, 0.906, 0.07167, -0.4172, 0.906, 0.0717, -0.4172, 0.9989, 0.01514, -0.04398, 0.9989, 0.01516, -0.04398, 0.9989, 0.01514, -0.04395, 0.9989, 0.01515, -0.04396, 0.9378, 0.2009, -0.283, 0.9378, 0.2009, -0.283, 0.9378, 0.2009, -0.283, 0.9378, 0.2009, -0.283, 0.9746, 0.2128, -0.07012, 0.9746, 0.2128, -0.07012, 0.9746, 0.2128, -0.07012, 0.9746, 0.2128, -0.07011, 0.9094, 0.1976, -0.366, 0.9094, 0.1976, -0.366, 0.9094, 0.1976, -0.366, 0.9094, 0.1976, -0.366, 0.946, 0.2466, -0.2101, 0.9461, 0.2466, -0.2101, 0.946, 0.2466, -0.2102, 0.946, 0.2467, -0.2102, 0.8999, 0.2316, -0.3694, 0.8999, 0.2316, -0.3694, 0.8999, 0.2316, -0.3694, 0.8999, 0.2316, -0.3694, 0.8429, 0.2814, -0.4586, 0.8429, 0.2814, -0.4586, 0.8429, 0.2814, -0.4586, 0.8429, 0.2815, -0.4586, -0.2489, 0.3736, -0.8936, -0.2489, 0.3736, -0.8936, -0.2489, 0.3736, -0.8936, -0.2489, 0.3736, -0.8936, 0.3088, -0.03274, -0.9506, 0.3089, -0.03274, -0.9505, 0.3088, -0.03276, -0.9506, 0.3088, -0.03274, -0.9505, -0.2743, 0.9419, -0.194, -0.2743, 0.9419, -0.194, -0.2743, 0.9419, -0.194, -0.2743, 0.9419, -0.194, 0.767, 0.1672, -0.6195, 0.767, 0.1671, -0.6195, 0.767, 0.1672, -0.6195, 0.767, 0.1672, -0.6195, 0.2962, 0.7962, -0.5275, 0.2962, 0.7962, -0.5275, 0.2962, 0.7962, -0.5275, 0.2962, 0.7962, -0.5275, -0.5258, -0.8006, 0.2873, -0.5258, -0.8006, 0.2873, -0.5258, -0.8006, 0.2873, -0.5258, -0.8006, 0.2873, 0.5118, -0.8585, -0.03258, 0.5118, -0.8585, -0.03258, 0.5118, -0.8585, -0.03258, 0.5118, -0.8585, -0.03258, -0.96, 0.06025, 0.2733, -0.96, 0.06024, 0.2733, -0.96, 0.06023, 0.2733, -0.96, 0.06024, 0.2733, -0.2857, 0.9398, -0.1877, -0.2857, 0.9398, -0.1878, -0.2857, 0.9398, -0.1877, -0.2857, 0.9398, -0.1877, -0.5767, -0.7535, 0.3157, -0.5767, -0.7535, 0.3157, -0.5767, -0.7535, 0.3157, -0.5767, -0.7535, 0.3157, 0.6551, -0.7555, -0.003082, 0.6551, -0.7555, -0.003064, 0.6551, -0.7555, -0.003078, 0.6551, -0.7555, -0.003075, -0.9714, -0.02129, 0.2363, -0.9714, -0.02128, 0.2363, -0.9714, -0.02129, 0.2363, -0.9714, -0.02128, 0.2363, -0.2268, 0.9629, -0.1462, -0.2268, 0.9629, -0.1462, -0.2268, 0.9629, -0.1462, -0.2268, 0.9629, -0.1462, -0.6364, -0.7684, 0.06745, -0.6364, -0.7684, 0.06747, -0.6364, -0.7684, 0.06746, -0.6364, -0.7684, 0.06747, 0.6167, -0.7838, -0.07266, 0.6167, -0.7838, -0.07268, 0.6167, -0.7838, -0.07266, 0.6167, -0.7838, -0.07268, -0.9994, -0.02628, 0.02087, -0.9994, -0.02628, 0.02087, -0.9994, -0.0263, 0.0209, -0.9994, -0.02629, 0.0209, -0.158, 0.9849, -0.07108, -0.158, 0.9849, -0.07109, -0.158, 0.9849, -0.07108, -0.158, 0.9849, -0.07112, -0.6719, -0.7406, -0.002321, -0.6719, -0.7406, -0.002343, -0.6719, -0.7406, -0.002334, -0.6719, -0.7406, -0.002337, 0.7387, -0.6732, 0.03479, 0.7387, -0.6732, 0.03479, 0.7386, -0.6732, 0.03478, 0.7386, -0.6732, 0.03478, -0.9921, 0.03517, -0.1206, -0.9921, 0.03517, -0.1206, -0.9921, 0.03517, -0.1206, -0.9921, 0.03517, -0.1206, -0.09028, 0.9778, -0.1892, -0.09026, 0.9778, -0.1893, -0.09028, 0.9778, -0.1893, -0.09028, 0.9778, -0.1892, -0.6333, -0.7436, 0.2146, -0.6333, -0.7436, 0.2146, -0.6333, -0.7436, 0.2146, -0.6333, -0.7436, 0.2146, 0.7258, -0.6508, -0.2228, 0.7258, -0.6508, -0.2228, 0.7258, -0.6508, -0.2228, 0.7258, -0.6508, -0.2228, -0.9672, 0.09694, 0.2349, -0.9672, 0.09693, 0.2349, -0.9672, 0.09694, 0.2349, -0.9672, 0.09693, 0.2349, -0.1104, 0.9938, -0.01154, -0.1104, 0.9938, -0.01152, -0.1104, 0.9938, -0.01153, -0.1104, 0.9938, -0.01153, -0.7047, -0.7076, 0.05277, -0.7047, -0.7076, 0.05276, -0.7047, -0.7076, 0.05277, -0.7047, -0.7076, 0.05277, 0.724, -0.6831, -0.09615, 0.724, -0.6831, -0.09614, 0.724, -0.6831, -0.09613, 0.724, -0.6831, -0.09615, -0.9882, 0.1074, -0.1096, -0.9881, 0.1074, -0.1097, -0.9881, 0.1074, -0.1096, -0.9881, 0.1074, -0.1097, -0.04868, 0.9921, -0.1156, -0.04867, 0.9921, -0.1157, -0.04868, 0.9921, -0.1156, -0.04867, 0.9921, -0.1156, -0.7191, -0.6903, -0.07964, -0.7191, -0.6903, -0.07963, -0.7191, -0.6903, -0.07963, -0.7191, -0.6903, -0.07961, 0.8264, -0.5626, 0.02396, 0.8264, -0.5625, 0.02396, 0.8264, -0.5626, 0.02396, 0.8264, -0.5626, 0.02396, -0.9973, 0.01719, 0.07112, -0.9973, 0.0172, 0.07111, -0.9973, 0.0172, 0.07114, -0.9973, 0.01719, 0.07113, -0.1362, 0.9904, -0.02437, -0.1362, 0.9904, -0.02437, -0.1362, 0.9904, -0.02435, -0.1362, 0.9904, -0.02436, 0.8268, -0.5134, -0.2299, 0.8268, -0.5134, -0.2299, 0.8268, -0.5134, -0.2299, 0.8268, -0.5134, -0.2299, 0.05317, 0.9667, -0.2505, 0.05317, 0.9667, -0.2505, 0.05316, 0.9667, -0.2505, 0.05316, 0.9667, -0.2505, 0.6037, 0.7398, -0.297, 0.6037, 0.7398, -0.297, 0.6037, 0.7398, -0.297, 0.6037, 0.7398, -0.297, 0.6245, 0.7479, -0.2251, 0.6245, 0.7479, -0.2251, 0.6245, 0.7479, -0.2251, 0.6245, 0.7479, -0.2251, 0.7124, 0.65, -0.2646, 0.7124, 0.65, -0.2646, 0.7124, 0.65, -0.2646, 0.7124, 0.65, -0.2646, 0.7253, 0.6473, -0.2345, 0.7253, 0.6473, -0.2344, 0.7253, 0.6473, -0.2345, 0.7253, 0.6473, -0.2344, 0.7394, 0.6609, -0.1285, 0.7393, 0.661, -0.1285, 0.7393, 0.661, -0.1285, 0.7394, 0.6609, -0.1285, 0.7099, 0.6948, -0.1154, 0.7098, 0.6948, -0.1154, 0.7099, 0.6948, -0.1154, 0.7098, 0.6949, -0.1154, 0.66, 0.6866, -0.3049, 0.66, 0.6866, -0.305, 0.66, 0.6866, -0.305, 0.66, 0.6866, -0.305, 0.6189, 0.7371, -0.2713, 0.6189, 0.7371, -0.2713, 0.6189, 0.7371, -0.2713, 0.6189, 0.7371, -0.2713, 0.1345, -0.4051, -0.9043, 0.1345, -0.4051, -0.9043, 0.1345, -0.4051, -0.9043, 0.1345, -0.4051, -0.9043, -0.9701, -0.2422, 0.01356, -0.9701, -0.2422, 0.01355, -0.9701, -0.2422, 0.01355, -0.9701, -0.2422, 0.01354, -0.6277, -0.7571, 0.1812, -0.6277, -0.7571, 0.1812, -0.6277, -0.7571, 0.1812, -0.6277, -0.7571, 0.1812, 0.7846, 0.2645, -0.5607, 0.7846, 0.2645, -0.5607, 0.7846, 0.2645, -0.5607, 0.7846, 0.2645, -0.5607, -0.7857, -0.6065, 0.1219, -0.7857, -0.6065, 0.1218, -0.7857, -0.6065, 0.1219, -0.7857, -0.6065, 0.1218, -0.9717, -0.1913, 0.1386, -0.9717, -0.1913, 0.1386, -0.9717, -0.1913, 0.1386, -0.9717, -0.1913, 0.1386, -0.9638, 0.2615, 0.05133, -0.9638, 0.2615, 0.05133, -0.9638, 0.2615, 0.05133, -0.9638, 0.2615, 0.05133, -0.4815, -0.8746, 0.05693, -0.4815, -0.8746, 0.05693, -0.4815, -0.8746, 0.05693, -0.4815, -0.8746, 0.05693, -0.9947, 0.03905, 0.09466, -0.9947, 0.03905, 0.09466, -0.9947, 0.03906, 0.09466, -0.9947, 0.03905, 0.09465, -0.5995, -0.7975, 0.06747, -0.5995, -0.7975, 0.06745, -0.5995, -0.7975, 0.06743, -0.5995, -0.7975, 0.06743, 0.4789, -0.8713, -0.1071, 0.4789, -0.8713, -0.1071, 0.4789, -0.8713, -0.1071, 0.4789, -0.8713, -0.1071, 0.9322, -0.08857, -0.3509, 0.9322, -0.08856, -0.3509, 0.9322, -0.08858, -0.3509, 0.9322, -0.08858, -0.3509, 0.9797, -0.1933, -0.05289, 0.9797, -0.1933, -0.05291, 0.9797, -0.1933, -0.05291, 0.9797, -0.1933, -0.0529, 0.9656, 0.009729, -0.2599, 0.9656, 0.009731, -0.2599, 0.9656, 0.009737, -0.2599, 0.9656, 0.009728, -0.2599, 0.9666, -0.0217, -0.2555, 0.9666, -0.02169, -0.2555, 0.9666, -0.02168, -0.2555, 0.9666, -0.02168, -0.2555, 0.999, 0.04085, 0.01993, 0.999, 0.04087, 0.0199, 0.999, 0.04086, 0.01992, 0.999, 0.04089, 0.0199, 0.9757, 0.1962, -0.09788, 0.9757, 0.1962, -0.09788, 0.9757, 0.1962, -0.09788, 0.9757, 0.1962, -0.09788, 0.8615, 0.09741, -0.4984, 0.8615, 0.09742, -0.4984, 0.8615, 0.09741, -0.4984, 0.8615, 0.09742, -0.4984, 0.9677, -0.05503, -0.2459, 0.9677, -0.05501, -0.2458, 0.9678, -0.05501, -0.2458, 0.9678, -0.055, -0.2458, -0.212, 0.3621, -0.9077, -0.212, 0.3621, -0.9077, -0.212, 0.3621, -0.9077, -0.212, 0.3621, -0.9077, 0.6961, 0.3183, -0.6436, 0.6961, 0.3183, -0.6436, 0.6961, 0.3183, -0.6435, 0.6961, 0.3183, -0.6435, -0.2415, 0.9628, -0.1216, -0.2415, 0.9628, -0.1216, -0.2415, 0.9627, -0.1216, -0.2415, 0.9628, -0.1216, 0.907, -0.01782, -0.4207, 0.907, -0.01782, -0.4207, 0.907, -0.01783, -0.4208, 0.907, -0.01781, -0.4207, 0.5515, 0.6651, -0.5034, 0.5515, 0.6651, -0.5034, 0.5515, 0.6651, -0.5034, 0.5515, 0.6651, -0.5034, -0.8204, -0.5605, 0.1131, -0.8204, -0.5605, 0.1131, -0.8204, -0.5605, 0.1131, -0.8204, -0.5605, 0.1131, 0.414, -0.9067, -0.08003, 0.414, -0.9067, -0.08002, 0.414, -0.9067, -0.08003, 0.414, -0.9067, -0.08002, -0.9707, 0.1632, 0.1764, -0.9707, 0.1632, 0.1764, -0.9707, 0.1632, 0.1764, -0.9707, 0.1632, 0.1764, -0.2547, 0.9627, -0.09087, -0.2547, 0.9627, -0.09086, -0.2547, 0.9627, -0.09089, -0.2547, 0.9627, -0.09085, -0.7523, -0.5983, 0.2759, -0.7523, -0.5983, 0.2759, -0.7523, -0.5983, 0.2759, -0.7523, -0.5983, 0.2759, 0.4977, -0.866, -0.04861, 0.4977, -0.866, -0.04861, 0.4977, -0.866, -0.04861, 0.4977, -0.866, -0.0486, -0.9813, 0.09296, 0.1683, -0.9813, 0.09295, 0.1683, -0.9813, 0.09295, 0.1683, -0.9813, 0.09295, 0.1683, -0.04849, 0.9931, -0.1067, -0.04849, 0.9931, -0.1067, -0.04849, 0.9931, -0.1067, -0.04848, 0.9931, -0.1067, -0.7059, -0.6599, 0.2573, -0.706, -0.6599, 0.2573, -0.7059, -0.6599, 0.2573, -0.706, -0.6599, 0.2573, 0.5126, -0.8542, -0.08683, 0.5126, -0.8542, -0.08683, 0.5127, -0.8542, -0.0868, 0.5126, -0.8542, -0.08683, -0.9737, 0.148, 0.1731, -0.9737, 0.148, 0.1731, -0.9737, 0.148, 0.1731, -0.9737, 0.148, 0.1731, -0.002059, 0.987, -0.1608, -0.002045, 0.987, -0.1608, -0.002047, 0.987, -0.1608, -0.002059, 0.987, -0.1608, -0.7918, -0.6107, 0.01057, -0.7918, -0.6107, 0.01057, -0.7917, -0.6108, 0.01058, -0.7917, -0.6108, 0.01058, 0.6396, -0.7651, -0.07483, 0.6396, -0.7651, -0.07482, 0.6396, -0.765, -0.07482, 0.6396, -0.7651, -0.07483, -0.993, 0.1164, 0.02169, -0.993, 0.1164, 0.02169, -0.993, 0.1164, 0.02169, -0.993, 0.1164, 0.02169, 0.05958, 0.9976, -0.03518, 0.05959, 0.9976, -0.03519, 0.05959, 0.9976, -0.03519, 0.05958, 0.9976, -0.03518, -0.7667, -0.6419, 0.01089, -0.7667, -0.6419, 0.0109, -0.7667, -0.6419, 0.01089, -0.7667, -0.6419, 0.01086, 0.6583, -0.7521, 0.03079, 0.6583, -0.7521, 0.03082, 0.6583, -0.7521, 0.0308, 0.6583, -0.7522, 0.0308, -0.9916, 0.1278, -0.01706, -0.9916, 0.1278, -0.01708, -0.9916, 0.1278, -0.01707, -0.9916, 0.1278, -0.01708, -0.0383, 0.9948, 0.09424, -0.03827, 0.9948, 0.09422, -0.03829, 0.9948, 0.09425, -0.03829, 0.9948, 0.09423, -0.7565, -0.6327, -0.1655, -0.7565, -0.6327, -0.1655, -0.7565, -0.6327, -0.1655, -0.7565, -0.6327, -0.1655, 0.6598, -0.7462, 0.08796, 0.6598, -0.7462, 0.08799, 0.6598, -0.7462, 0.08797, 0.6598, -0.7462, 0.08799, -0.9197, 0.1589, -0.3591, -0.9196, 0.1589, -0.3592, -0.9196, 0.1589, -0.3592, -0.9196, 0.1589, -0.3592, 0.09503, 0.982, -0.1633, 0.09505, 0.982, -0.1633, 0.09505, 0.982, -0.1634, 0.09504, 0.982, -0.1633, -0.7146, -0.6706, -0.1989, -0.7146, -0.6706, -0.199, -0.7146, -0.6706, -0.199, -0.7146, -0.6706, -0.1989, 0.6759, -0.733, 0.07657, 0.6759, -0.733, 0.07655, 0.6759, -0.733, 0.07656, 0.6759, -0.733, 0.07657, -0.9882, 0.1292, -0.08225, -0.9882, 0.1292, -0.08224, -0.9882, 0.1292, -0.08223, -0.9882, 0.1292, -0.08226, -0.05544, 0.9976, 0.04055, -0.05543, 0.9976, 0.04054, -0.05544, 0.9976, 0.04055, -0.05543, 0.9976, 0.04055, 0.8278, -0.5588, -0.04901, 0.8278, -0.5588, -0.04901, 0.8278, -0.5588, -0.049, 0.8278, -0.5588, -0.04903, 0.1778, 0.9676, -0.1792, 0.1779, 0.9676, -0.1792, 0.1779, 0.9676, -0.1792, 0.1779, 0.9676, -0.1792, 0.6983, 0.6959, -0.1674, 0.6983, 0.6959, -0.1674, 0.6983, 0.6959, -0.1674, 0.6983, 0.6959, -0.1674, 0.7062, 0.7079, 0.009987, 0.7062, 0.7079, 0.009975, 0.7062, 0.7079, 0.00999, 0.7062, 0.7079, 0.009996, 0.7964, 0.6008, -0.06945, 0.7964, 0.6008, -0.06946, 0.7964, 0.6008, -0.06947, 0.7964, 0.6008, -0.06945, 0.8084, 0.5883, 0.01697, 0.8084, 0.5883, 0.01694, 0.8084, 0.5883, 0.01696, 0.8084, 0.5883, 0.01695, 0.794, 0.607, -0.03378, 0.794, 0.607, -0.03378, 0.794, 0.6069, -0.03377, 0.794, 0.607, -0.03376, 0.6165, 0.733, -0.2874, 0.6165, 0.733, -0.2873, 0.6165, 0.733, -0.2873, 0.6165, 0.733, -0.2873, 0.6552, 0.7087, -0.2617, 0.6552, 0.7087, -0.2617, 0.6552, 0.7087, -0.2617, 0.6552, 0.7087, -0.2617, 0.7605, 0.6216, -0.1878, 0.7605, 0.6216, -0.1878, 0.7605, 0.6216, -0.1878, 0.7605, 0.6216, -0.1878, 0.4165, -0.388, -0.8222, 0.4165, -0.388, -0.8222, 0.4165, -0.388, -0.8222, 0.4165, -0.388, -0.8222, -0.9548, -0.1671, -0.2459, -0.9548, -0.1671, -0.2459, -0.9548, -0.167, -0.2459, -0.9548, -0.1671, -0.2459, -0.6985, -0.7146, -0.03677, -0.6985, -0.7147, -0.03676, -0.6985, -0.7146, -0.03676, -0.6985, -0.7147, -0.03675, 0.7262, 0.4746, -0.4974, 0.7262, 0.4746, -0.4974, 0.7262, 0.4746, -0.4974, 0.7262, 0.4746, -0.4974, -0.8222, -0.5644, -0.07324, -0.8222, -0.5644, -0.07323, -0.8222, -0.5644, -0.07322, -0.8222, -0.5644, -0.07323, -0.9883, -0.1157, -0.0996, -0.9883, -0.1157, -0.0996, -0.9883, -0.1157, -0.09959, -0.9883, -0.1157, -0.09959, -0.9437, 0.3003, -0.1389, -0.9437, 0.3003, -0.1389, -0.9437, 0.3003, -0.1389, -0.9437, 0.3003, -0.1389, -0.5954, -0.8, -0.07361, -0.5954, -0.8, -0.0736, -0.5954, -0.8, -0.0736, -0.5954, -0.8, -0.07361, -0.9755, 0.1667, 0.1433, -0.9755, 0.1667, 0.1433, -0.9755, 0.1667, 0.1433, -0.9755, 0.1667, 0.1433, -0.7264, -0.6074, 0.3216, -0.7264, -0.6074, 0.3216, -0.7264, -0.6073, 0.3216, -0.7264, -0.6074, 0.3216, 0.3377, -0.8955, -0.2898, 0.3377, -0.8955, -0.2898, 0.3377, -0.8955, -0.2898, 0.3376, -0.8955, -0.2898, 0.967, -0.1661, -0.1929, 0.967, -0.1661, -0.1929, 0.9671, -0.1661, -0.1929, 0.9671, -0.1661, -0.1929, 0.9471, -0.2655, 0.1802, 0.9471, -0.2655, 0.1802, 0.9471, -0.2656, 0.1802, 0.9471, -0.2656, 0.1802, 0.9988, -0.04863, -0.0004683, 0.9988, -0.04863, -0.0004607, 0.9988, -0.04863, -0.0004685, 0.9988, -0.04863, -0.0004608, 0.9987, -0.05154, 0.00142, 0.9987, -0.05156, 0.001449, 0.9987, -0.05155, 0.001429, 0.9987, -0.05156, 0.001453, 0.978, -0.03926, -0.205, 0.978, -0.03925, -0.2051, 0.978, -0.03928, -0.205, 0.978, -0.03924, -0.2051, 0.9578, -0.01314, -0.2871, 0.9578, -0.01314, -0.2871, 0.9578, -0.01314, -0.2871, 0.9578, -0.01314, -0.2871, 0.948, -0.01676, -0.3178, 0.948, -0.01676, -0.3178, 0.948, -0.01677, -0.3178, 0.948, -0.01677, -0.3178, 0.9594, -0.1981, -0.2007, 0.9594, -0.1981, -0.2007, 0.9594, -0.1981, -0.2007, 0.9594, -0.1982, -0.2007, 0.1744, 0.4398, -0.881, 0.1744, 0.4398, -0.881, 0.1744, 0.4398, -0.881, 0.1744, 0.4398, -0.881, 0.6165, -0.04433, -0.7861, 0.6165, -0.04436, -0.7861, 0.6165, -0.04434, -0.7861, 0.6165, -0.04434, -0.7861, -0.1396, 0.9902, 0.009725, -0.1396, 0.9902, 0.009721, -0.1396, 0.9902, 0.009724, -0.1396, 0.9902, 0.009727, 0.83, -0.03905, -0.5564, 0.83, -0.03904, -0.5564, 0.83, -0.03903, -0.5564, 0.83, -0.03903, -0.5564, 0.4546, 0.5236, -0.7205, 0.4546, 0.5236, -0.7205, 0.4546, 0.5236, -0.7205, 0.4546, 0.5236, -0.7205, -0.9608, -0.2684, 0.06931, -0.9608, -0.2684, 0.06932, -0.9608, -0.2684, 0.0693, -0.9608, -0.2685, 0.06933, 0.3878, -0.8671, -0.3126, 0.3878, -0.8671, -0.3126, 0.3878, -0.8671, -0.3126, 0.3878, -0.8671, -0.3126, -0.9118, 0.1262, 0.3908, -0.9118, 0.1262, 0.3908, -0.9118, 0.1261, 0.3908, -0.9118, 0.1262, 0.3908, -0.0335, 0.9994, -0.008817, -0.0335, 0.9994, -0.008812, -0.0335, 0.9994, -0.008844, -0.0335, 0.9994, -0.008834, -0.7588, -0.6314, 0.1601, -0.7588, -0.6314, 0.16, -0.7588, -0.6314, 0.1601, -0.7588, -0.6314, 0.1601, 0.4435, -0.8349, -0.326, 0.4435, -0.8349, -0.3261, 0.4435, -0.8349, -0.326, 0.4435, -0.8349, -0.326, -0.937, 0.04025, 0.347, -0.937, 0.04025, 0.347, -0.937, 0.04025, 0.347, -0.937, 0.04025, 0.347, -0.09667, 0.9564, 0.2757, -0.09668, 0.9564, 0.2757, -0.09668, 0.9564, 0.2757, -0.09668, 0.9564, 0.2757, -0.7147, -0.6766, 0.1772, -0.7147, -0.6766, 0.1773, -0.7147, -0.6766, 0.1772, -0.7147, -0.6766, 0.1772, 0.5338, -0.7804, -0.3257, 0.5338, -0.7804, -0.3257, 0.5338, -0.7804, -0.3257, 0.5338, -0.7804, -0.3257, -0.9649, 0.1342, 0.2256, -0.9649, 0.1342, 0.2256, -0.9649, 0.1342, 0.2256, -0.9649, 0.1342, 0.2256, -0.06118, 0.9981, 0.00445, -0.06118, 0.9981, 0.004444, -0.06118, 0.9981, 0.004458, -0.06118, 0.9981, 0.004448, -0.7132, -0.6994, -0.04617, -0.7132, -0.6994, -0.04617, -0.7133, -0.6994, -0.04618, -0.7133, -0.6994, -0.04619, 0.6369, -0.7355, -0.2311, 0.6369, -0.7355, -0.2311, 0.6369, -0.7355, -0.2311, 0.6369, -0.7355, -0.2311, -0.9788, 0.01363, 0.2045, -0.9788, 0.01365, 0.2045, -0.9788, 0.01364, 0.2045, -0.9788, 0.01361, 0.2045, -0.05879, 0.9847, 0.1642, -0.0588, 0.9847, 0.1642, -0.0588, 0.9847, 0.1642, -0.05879, 0.9847, 0.1642, -0.6564, -0.7541, -0.02347, -0.6564, -0.7541, -0.02349, -0.6564, -0.754, -0.0235, -0.6564, -0.7541, -0.02348, 0.6763, -0.7293, -0.1036, 0.6763, -0.7293, -0.1036, 0.6763, -0.7293, -0.1036, 0.6763, -0.7293, -0.1036, -0.9931, 0.05023, 0.1055, -0.9931, 0.05023, 0.1056, -0.9931, 0.05024, 0.1055, -0.9931, 0.05022, 0.1056, -0.09291, 0.9834, 0.1559, -0.09291, 0.9834, 0.1559, -0.09291, 0.9834, 0.1559, -0.09291, 0.9834, 0.1559, -0.7011, -0.6931, -0.1677, -0.7011, -0.6931, -0.1677, -0.7011, -0.6931, -0.1677, -0.7011, -0.6931, -0.1677, 0.7039, -0.68, -0.2051, 0.7039, -0.68, -0.2051, 0.7039, -0.68, -0.2051, 0.7039, -0.68, -0.2051, -0.9267, 0.2201, -0.3045, -0.9267, 0.2201, -0.3045, -0.9267, 0.2201, -0.3045, -0.9267, 0.2201, -0.3045, -0.1035, 0.9795, 0.173, -0.1035, 0.9795, 0.173, -0.1035, 0.9795, 0.173, -0.1035, 0.9795, 0.173, -0.6921, -0.672, -0.2634, -0.6921, -0.672, -0.2634, -0.6921, -0.6721, -0.2634, -0.6921, -0.6721, -0.2633, 0.7004, -0.7064, -0.1028, 0.7004, -0.7064, -0.1028, 0.7004, -0.7064, -0.1028, 0.7004, -0.7064, -0.1028, -0.9966, 0.0587, 0.058, -0.9966, 0.0587, 0.058, -0.9966, 0.0587, 0.058, -0.9966, 0.0587, 0.058, -0.1246, 0.9841, 0.1267, -0.1246, 0.9841, 0.1267, -0.1246, 0.9841, 0.1267, -0.1246, 0.9841, 0.1267, 0.783, -0.5715, -0.2454, 0.783, -0.5715, -0.2454, 0.7831, -0.5715, -0.2454, 0.7831, -0.5715, -0.2454, 0.08135, 0.9935, -0.07961, 0.08139, 0.9935, -0.07962, 0.08135, 0.9935, -0.07959, 0.08135, 0.9935, -0.07961, 0.6181, 0.7724, -0.1465, 0.6181, 0.7724, -0.1465, 0.6181, 0.7724, -0.1464, 0.6181, 0.7724, -0.1465, 0.6469, 0.7625, 0.01214, 0.6469, 0.7625, 0.01212, 0.6468, 0.7625, 0.01213, 0.6468, 0.7625, 0.01212, 0.7642, 0.6449, 0.002608, 0.7643, 0.6449, 0.002615, 0.7642, 0.6449, 0.002609, 0.7643, 0.6449, 0.002615, 0.7681, 0.6404, -0.004211, 0.7681, 0.6404, -0.004218, 0.7681, 0.6403, -0.004205, 0.7681, 0.6404, -0.004214, 0.7601, 0.6468, -0.0627, 0.7601, 0.6468, -0.0627, 0.7601, 0.6468, -0.06269, 0.7601, 0.6468, -0.0627, 0.7488, 0.662, 0.03398, 0.7487, 0.662, 0.03397, 0.7488, 0.662, 0.03398, 0.7488, 0.662, 0.03398, 0.5719, 0.8081, -0.141, 0.5719, 0.8081, -0.141, 0.5719, 0.8081, -0.141, 0.5719, 0.8081, -0.141, 0.6292, 0.762, -0.1532, 0.6292, 0.762, -0.1532, 0.6292, 0.762, -0.1532, 0.6292, 0.762, -0.1532, 0.309, -0.241, -0.92, 0.309, -0.241, -0.92, 0.309, -0.241, -0.92, 0.309, -0.241, -0.92, -0.9623, -0.2101, -0.1727, -0.9623, -0.2101, -0.1727, -0.9623, -0.2101, -0.1727, -0.9623, -0.2101, -0.1727, -0.6458, -0.76, -0.07226, -0.6458, -0.76, -0.07226, -0.6458, -0.7601, -0.07227, -0.6458, -0.76, -0.07226, 0.5893, 0.6339, -0.501, 0.5893, 0.6339, -0.5009, 0.5893, 0.6339, -0.501, 0.5892, 0.6339, -0.501, -0.7838, -0.6164, -0.07558, -0.7838, -0.6164, -0.07558, -0.7838, -0.6164, -0.07558, -0.7838, -0.6164, -0.07558, -0.9828, -0.1843, -0.0136, -0.9828, -0.1843, -0.0136, -0.9828, -0.1843, -0.0136, -0.9828, -0.1843, -0.0136, -0.9661, 0.2577, -0.01791, -0.966, 0.2577, -0.0179, -0.9661, 0.2577, -0.01791, -0.966, 0.2577, -0.01791, -0.5354, -0.833, -0.1392, -0.5354, -0.833, -0.1392, -0.5354, -0.833, -0.1392, -0.5354, -0.833, -0.1392, -0.9771, 0.1746, 0.1218, -0.9771, 0.1746, 0.1218, -0.9771, 0.1746, 0.1218, -0.9771, 0.1746, 0.1218, -0.9731, -0.2283, -0.0301, -0.9731, -0.2283, -0.03012, -0.9731, -0.2283, -0.03014, -0.9731, -0.2283, -0.03011, 0.2466, -0.8212, -0.5145, 0.2466, -0.8212, -0.5145, 0.2467, -0.8213, -0.5145, 0.2466, -0.8212, -0.5145, 0.95, 0.05801, -0.3067, 0.95, 0.058, -0.3067, 0.95, 0.05799, -0.3067, 0.95, 0.05797, -0.3067, 0.9818, -0.1799, 0.06135, 0.9818, -0.1799, 0.06135, 0.9818, -0.1799, 0.06136, 0.9818, -0.1799, 0.06135, 0.989, 0.05993, -0.1351, 0.989, 0.05995, -0.1352, 0.989, 0.05994, -0.1352, 0.989, 0.05993, -0.1351, 0.9883, 0.08263, -0.1286, 0.9882, 0.08264, -0.1286, 0.9883, 0.08262, -0.1286, 0.9882, 0.08264, -0.1286, 0.9613, 0.07179, -0.2659, 0.9613, 0.0718, -0.2659, 0.9613, 0.07179, -0.2659, 0.9613, 0.07183, -0.266, 0.9395, -0.001403, -0.3427, 0.9395, -0.001421, -0.3427, 0.9395, -0.00141, -0.3427, 0.9395, -0.001417, -0.3427, 0.9708, 0.0586, -0.2328, 0.9708, 0.05857, -0.2328, 0.9708, 0.05859, -0.2328, 0.9708, 0.05856, -0.2328, 0.6916, -0.2702, -0.6698, 0.6917, -0.2701, -0.6698, 0.6916, -0.2701, -0.6698, 0.6917, -0.2701, -0.6698, 0.006439, 0.6261, -0.7797, 0.006446, 0.6261, -0.7797, 0.006446, 0.6261, -0.7797, 0.00646, 0.6261, -0.7797, 0.521, 0.132, -0.8433, 0.521, 0.132, -0.8433, 0.521, 0.132, -0.8433, 0.521, 0.132, -0.8433, 0.1122, 0.9701, 0.2151, 0.1122, 0.9701, 0.2151, 0.1122, 0.9701, 0.2151, 0.1122, 0.9701, 0.2151, 0.6962, -0.2726, -0.664, 0.6962, -0.2726, -0.664, 0.6962, -0.2726, -0.664, 0.6962, -0.2726, -0.664, 0.3665, 0.7525, -0.5473, 0.3665, 0.7525, -0.5473, 0.3665, 0.7525, -0.5472, 0.3665, 0.7525, -0.5473, 0.1845, -0.008009, -0.9828, 0.1845, -0.008013, -0.9828, 0.1846, -0.008007, -0.9828, 0.1845, -0.008004, -0.9828, 0.5922, 0.2223, -0.7745, 0.5922, 0.2222, -0.7746, 0.5922, 0.2223, -0.7745, 0.5922, 0.2222, -0.7746, 0.8377, 0.2469, -0.4871, 0.8377, 0.2469, -0.4871, 0.8377, 0.247, -0.4871, 0.8377, 0.2469, -0.4871, 0.3864, 0.8784, -0.2814, 0.3864, 0.8784, -0.2814, 0.3864, 0.8784, -0.2814, 0.3864, 0.8784, -0.2814, -0.1965, -0.06118, -0.9786, -0.1965, -0.06116, -0.9786, -0.1965, -0.06114, -0.9786, -0.1965, -0.06117, -0.9786, 0.718, 0.2957, -0.6301, 0.718, 0.2958, -0.63, 0.718, 0.2958, -0.63, 0.718, 0.2958, -0.6301, 0.4278, 0.8092, -0.4026, 0.4278, 0.8092, -0.4026, 0.4278, 0.8092, -0.4026, 0.4278, 0.8092, -0.4026, 0.4722, 0.001822, -0.8815, 0.4722, 0.001808, -0.8815, 0.4722, 0.00182, -0.8815, 0.4722, 0.001798, -0.8815, -0.00521, 0.37, -0.929, -0.005213, 0.37, -0.929, -0.005209, 0.37, -0.929, -0.005212, 0.37, -0.929, 0.6519, 0.323, -0.6861, 0.6519, 0.323, -0.6861, 0.6519, 0.323, -0.6861, 0.6519, 0.323, -0.6861, 0.9766, -0.1747, 0.1255, 0.9766, -0.1747, 0.1255, 0.9766, -0.1747, 0.1255, 0.9766, -0.1747, 0.1255, 0.02836, 0.5061, -0.862, 0.02839, 0.5061, -0.862, 0.02836, 0.5061, -0.862, 0.02836, 0.5061, -0.862, -0.2992, 0.9141, 0.2736, -0.2992, 0.9141, 0.2736, -0.2992, 0.9141, 0.2736, -0.2992, 0.9141, 0.2736, 0.3091, 0.7678, -0.5611, 0.3091, 0.7678, -0.5611, 0.3091, 0.7678, -0.5611, 0.3091, 0.7678, -0.5611, -0.8737, 0.1395, 0.466, -0.8737, 0.1395, 0.466, -0.8737, 0.1395, 0.466, -0.8737, 0.1395, 0.466, -0.7887, -0.3268, 0.5208, -0.7887, -0.3268, 0.5208, -0.7887, -0.3268, 0.5208, -0.7887, -0.3268, 0.5208, -0.4959, -0.7562, 0.4269, -0.4959, -0.7562, 0.4269, -0.4959, -0.7562, 0.4269, -0.4959, -0.7562, 0.4269, 0.2926, -0.9547, 0.05495, 0.2926, -0.9547, 0.05496, 0.2926, -0.9547, 0.05497, 0.2926, -0.9547, 0.05496, 0.7516, -0.2468, -0.6117, 0.7516, -0.2468, -0.6117, 0.7516, -0.2467, -0.6118, 0.7516, -0.2468, -0.6117, 0.6746, 0.283, -0.6818, 0.6746, 0.283, -0.6818, 0.6746, 0.283, -0.6818, 0.6746, 0.283, -0.6818, 0.6778, 0.2284, -0.6988, 0.6778, 0.2284, -0.6988, 0.6778, 0.2284, -0.6989, 0.6778, 0.2284, -0.6988, 0.6807, 0.2439, -0.6907, 0.6807, 0.2439, -0.6907, 0.6807, 0.2439, -0.6907, 0.6807, 0.2439, -0.6907, 0.7834, -0.04672, -0.6198, 0.7834, -0.04671, -0.6198, 0.7834, -0.04672, -0.6198, 0.7834, -0.04672, -0.6198, -0.757, -0.3312, 0.5633, -0.757, -0.3312, 0.5633, -0.757, -0.3312, 0.5633, -0.757, -0.3312, 0.5633, -0.514, -0.672, 0.5331, -0.514, -0.672, 0.5331, -0.514, -0.672, 0.5331, -0.514, -0.672, 0.5331, -0.2917, -0.8684, 0.401, -0.2917, -0.8684, 0.4011, -0.2917, -0.8684, 0.401, -0.2917, -0.8684, 0.401, 0.3602, -0.9251, 0.1204, 0.3602, -0.9251, 0.1204, 0.3602, -0.9251, 0.1204, 0.3602, -0.9251, 0.1204, 0.4277, -0.6579, 0.6199, 0.4277, -0.6579, 0.6199, 0.4277, -0.6579, 0.6199, 0.4277, -0.6579, 0.6199, 0.9033, 0.4167, -0.1025, 0.9033, 0.4167, -0.1025, 0.9033, 0.4167, -0.1025, 0.9032, 0.4167, -0.1025, -0.4897, -0.5318, 0.691, -0.4897, -0.5318, 0.6909, -0.4897, -0.5318, 0.6909, -0.4897, -0.5318, 0.6909, -0.9752, 0.2123, -0.06314, -0.9752, 0.2123, -0.06317, -0.9752, 0.2123, -0.06315, -0.9752, 0.2123, -0.06318, 0.4063, -0.8186, 0.406, 0.4063, -0.8186, 0.406, 0.4063, -0.8186, 0.406, 0.4063, -0.8186, 0.406, 0.934, 0.3398, -0.1101, 0.934, 0.3398, -0.1101, 0.934, 0.3398, -0.1101, 0.934, 0.3398, -0.1101, -0.3952, -0.812, 0.4296, -0.3952, -0.812, 0.4296, -0.3952, -0.812, 0.4296, -0.3952, -0.812, 0.4296, -0.9277, 0.0394, -0.3712, -0.9277, 0.0394, -0.3711, -0.9277, 0.0394, -0.3711, -0.9277, 0.0394, -0.3711, 0.3191, -0.8437, 0.4317, 0.3191, -0.8437, 0.4317, 0.3191, -0.8437, 0.4317, 0.3191, -0.8437, 0.4317, 0.9295, 0.3359, -0.1522, 0.9295, 0.3359, -0.1522, 0.9295, 0.3359, -0.1522, 0.9295, 0.3359, -0.1522, -0.3075, -0.7038, 0.6404, -0.3075, -0.7038, 0.6404, -0.3075, -0.7038, 0.6404, -0.3075, -0.7038, 0.6404, -0.9257, 0.06306, -0.373, -0.9257, 0.06306, -0.373, -0.9257, 0.06306, -0.373, -0.9257, 0.06306, -0.373, 0.8996, 0.2897, -0.3268, 0.8996, 0.2897, -0.3268, 0.8996, 0.2897, -0.3268, 0.8996, 0.2897, -0.3268, -0.8959, 0.007937, -0.4443, -0.8959, 0.007934, -0.4443, -0.8959, 0.007935, -0.4443, -0.8959, 0.007933, -0.4443, -0.6002, 0.2306, -0.7659, -0.6002, 0.2306, -0.7659, -0.6002, 0.2306, -0.7659, -0.6002, 0.2306, -0.7659, -0.5966, 0.4076, -0.6913, -0.5966, 0.4076, -0.6913, -0.5966, 0.4076, -0.6913, -0.5966, 0.4076, -0.6913, -0.4279, 0.7435, -0.5139, -0.4279, 0.7435, -0.5139, -0.4279, 0.7435, -0.5139, -0.4279, 0.7435, -0.5139, -0.4429, 0.7547, -0.484, -0.4429, 0.7547, -0.484, -0.4429, 0.7547, -0.484, -0.4429, 0.7547, -0.484, 0.5438, -0.677, -0.4959, 0.5438, -0.677, -0.4959, 0.5438, -0.677, -0.4959, 0.5438, -0.6771, -0.4959, -0.05234, -0.7591, 0.6488, -0.05234, -0.7591, 0.6488, -0.05235, -0.7592, 0.6488, -0.05233, -0.7592, 0.6488, 0.4123, -0.5315, 0.74, 0.4123, -0.5315, 0.74, 0.4122, -0.5315, 0.74, 0.4122, -0.5315, 0.74, -0.0924, -0.1868, -0.9781, -0.09241, -0.1867, -0.9781, -0.0924, -0.1867, -0.9781, -0.0924, -0.1868, -0.9781, 0.2929, -0.6068, 0.7389, 0.2929, -0.6068, 0.7389, 0.2929, -0.6068, 0.7389, 0.2929, -0.6068, 0.7389, -0.08931, -0.684, 0.724, -0.08934, -0.684, 0.724, -0.08933, -0.684, 0.724, -0.08931, -0.684, 0.724, -0.6065, -0.7176, 0.3424, -0.6065, -0.7175, 0.3424, -0.6065, -0.7175, 0.3424, -0.6065, -0.7175, 0.3424, 0.8158, -0.3276, 0.4767, 0.8158, -0.3276, 0.4767, 0.8158, -0.3276, 0.4767, 0.8158, -0.3276, 0.4767, 0.2884, 0.1999, -0.9364, 0.2883, 0.1998, -0.9364, 0.2883, 0.1999, -0.9364, 0.2883, 0.1998, -0.9364, 0.4586, 0.6755, -0.5775, 0.4586, 0.6755, -0.5775, 0.4586, 0.6755, -0.5775, 0.4586, 0.6755, -0.5775, 0.3759, 0.8057, -0.4577, 0.3759, 0.8057, -0.4577, 0.3759, 0.8057, -0.4577, 0.3759, 0.8057, -0.4577, 0.3981, 0.7405, -0.5414, 0.3981, 0.7405, -0.5414, 0.3981, 0.7405, -0.5414, 0.3982, 0.7405, -0.5414, -0.3319, -0.6985, -0.6339, -0.3319, -0.6985, -0.6339, -0.3319, -0.6985, -0.634, -0.3319, -0.6985, -0.6339, 0.3182, -0.3803, -0.8684, 0.3182, -0.3803, -0.8684, 0.3182, -0.3803, -0.8684, 0.3182, -0.3803, -0.8684, -0.5389, -0.5803, 0.6106, -0.5389, -0.5803, 0.6106, -0.5389, -0.5803, 0.6106, -0.5389, -0.5803, 0.6106, -0.4746, -0.6202, 0.6246, -0.4746, -0.6202, 0.6245, -0.4746, -0.6202, 0.6245, -0.4746, -0.6202, 0.6245, 0.8454, -0.265, -0.4639, 0.8453, -0.265, -0.4639, 0.8454, -0.265, -0.4639, 0.8454, -0.265, -0.4639, 0.5205, 0.7264, 0.4489, 0.5205, 0.7264, 0.4489, 0.5204, 0.7264, 0.4489, 0.5205, 0.7264, 0.4489, -0.7775, 0.1872, 0.6004, -0.7775, 0.1872, 0.6004, -0.7775, 0.1872, 0.6004, -0.7775, 0.1872, 0.6004, -0.6545, -0.1494, 0.7411, -0.6545, -0.1494, 0.7411, -0.6545, -0.1494, 0.7412, -0.6545, -0.1494, 0.7411, -0.518, -0.4228, 0.7436, -0.518, -0.4228, 0.7435, -0.518, -0.4228, 0.7436, -0.518, -0.4228, 0.7436, -0.8247, 0.3087, 0.4739, -0.8247, 0.3087, 0.4739, -0.8247, 0.3087, 0.4739, -0.8247, 0.3087, 0.4739, -0.1802, -0.07962, -0.9804, -0.1802, -0.07964, -0.9804, -0.1802, -0.07965, -0.9804, -0.1802, -0.07962, -0.9804, 0.4123, -0.9044, -0.1095, 0.4123, -0.9044, -0.1095, 0.4124, -0.9044, -0.1095, 0.4123, -0.9044, -0.1095, 0.371, 0.6392, -0.6736, 0.371, 0.6393, -0.6736, 0.371, 0.6393, -0.6736, 0.371, 0.6392, -0.6736, -0.1682, -0.9489, 0.267, -0.1682, -0.9489, 0.267, -0.1682, -0.9489, 0.267, -0.1682, -0.9489, 0.267, 0.4949, 0.7154, -0.4933, 0.4949, 0.7154, -0.4933, 0.4949, 0.7154, -0.4933, 0.4949, 0.7154, -0.4933, 0.7177, 0.5113, -0.4728, 0.7177, 0.5113, -0.4728, 0.7177, 0.5113, -0.4727, 0.7177, 0.5113, -0.4728, -0.07659, -0.7814, 0.6194, -0.0766, -0.7814, 0.6193, -0.0766, -0.7814, 0.6193, -0.0766, -0.7814, 0.6194, -0.03346, 0.9994, -0.00299, -0.03343, 0.9994, -0.002979, -0.03342, 0.9994, -0.003005, -0.03344, 0.9994, -0.002999, 0.5365, 0.1744, -0.8257, 0.5365, 0.1744, -0.8257, 0.5365, 0.1744, -0.8257, 0.5365, 0.1744, -0.8257, 0.5827, 0.2708, -0.7662, 0.5827, 0.2708, -0.7662, 0.5827, 0.2708, -0.7662, 0.5827, 0.2708, -0.7662, 0.3441, 0.8107, -0.4736, 0.3441, 0.8107, -0.4736, 0.3441, 0.8107, -0.4736, 0.3441, 0.8107, -0.4736, 0.6984, 0.1366, -0.7025, 0.6984, 0.1366, -0.7025, 0.6984, 0.1366, -0.7025, 0.6984, 0.1366, -0.7025, 0.8855, 0.0935, -0.4551, 0.8855, 0.09352, -0.4551, 0.8855, 0.09351, -0.4551, 0.8855, 0.0935, -0.4551, 0.9983, 0.01763, 0.05581, 0.9983, 0.01761, 0.0558, 0.9983, 0.01765, 0.05581, 0.9983, 0.01763, 0.0558, 0.9738, 0.1267, 0.1889, 0.9738, 0.1266, 0.1889, 0.9738, 0.1266, 0.1889, 0.9738, 0.1267, 0.1889, 0.2992, -0.8698, 0.3923, 0.2992, -0.8698, 0.3923, 0.2992, -0.8698, 0.3923, 0.2992, -0.8698, 0.3923, 0.5037, -0.6881, 0.5224, 0.5037, -0.6881, 0.5224, 0.5037, -0.688, 0.5224, 0.5037, -0.6881, 0.5224, -0.6624, 0.6454, 0.3803, -0.6624, 0.6454, 0.3803, -0.6624, 0.6454, 0.3803, -0.6624, 0.6454, 0.3803, 0.724, 0.4913, -0.4842, 0.724, 0.4913, -0.4843, 0.724, 0.4913, -0.4843, 0.724, 0.4913, -0.4843, 0.7269, 0.4922, -0.479, 0.7269, 0.4922, -0.479, 0.7269, 0.4922, -0.479, 0.7269, 0.4922, -0.479, 0.6917, 0.6084, -0.3891, 0.6917, 0.6084, -0.3891, 0.6917, 0.6084, -0.3891, 0.6917, 0.6084, -0.3891, 0.5547, 0.4627, -0.6916, 0.5547, 0.4627, -0.6916, 0.5547, 0.4627, -0.6916, 0.5546, 0.4627, -0.6916, 0.3141, 0.726, -0.6118, 0.3141, 0.726, -0.6118, 0.3141, 0.726, -0.6118, 0.3141, 0.726, -0.6118, -0.5233, 0.8496, 0.06551, -0.5233, 0.8496, 0.06551, -0.5233, 0.8496, 0.06551, -0.5233, 0.8496, 0.06551])] * 3)])

# ---- objects
ob_c91a83ef237948fea3f49a9bfb12c2f0 = bpy.data.objects.new('c91a83ef237948fea3f49a9bfb12c2f0', None)
ob_plane005 = bpy.data.objects.new('Plane005', me_plane005)

# ---- transforms, parenting, visibility, modifiers, constraints
ob_c91a83ef237948fea3f49a9bfb12c2f0.location = (0.0, 0.0, 0.0)
ob_c91a83ef237948fea3f49a9bfb12c2f0.rotation_mode = 'QUATERNION'
ob_c91a83ef237948fea3f49a9bfb12c2f0.rotation_quaternion = (1.0, 0.0, 0.0, 0.0)
ob_c91a83ef237948fea3f49a9bfb12c2f0.empty_image_offset = (0.0, 0.0)
ob_c91a83ef237948fea3f49a9bfb12c2f0.lineart.crease_threshold = 0.0
ob_plane005.parent = ob_c91a83ef237948fea3f49a9bfb12c2f0
ob_plane005.location = (8.524e-05, 0.1556, 4.704)
ob_plane005.rotation_mode = 'QUATERNION'
ob_plane005.rotation_quaternion = (1.0, 0.0, 0.0, 0.0)
ob_plane005.scale = (0.01, 0.01, 0.01)
ob_plane005.lineart.crease_threshold = 0.0

# ---- collection membership
col_collection_1.objects.link(ob_c91a83ef237948fea3f49a9bfb12c2f0)
col_collection_1.objects.link(ob_plane005)

# ---- scene / render settings (as saved in the file)
scene.frame_start = 0; scene.frame_end = 200; scene.frame_set(0)
scene.render.engine = 'BLENDER_EEVEE_NEXT'
scene.render.resolution_percentage = 50
scene.render.fps = 29
scene.render.dither_intensity = 0.0
scene.cycles.use_denoising = False
scene.cycles.samples = 10
scene.cycles.sampling_pattern = 'TABULATED_SOBOL'
scene.cycles.light_sampling_threshold = 0.0
scene.cycles.use_adaptive_sampling = False
scene.cycles.use_light_tree = False
scene.cycles.blur_glossy = 0.0
scene.cycles.pixel_filter_type = 'GAUSSIAN'
scene.cycles.sample_clamp_indirect = 0.0
scene.view_settings.view_transform = 'Standard'
bpy.context.view_layer.update()

# ---- added for rendering (the .blend has no active camera and no usable light): camera, sun
cam_auto = bpy.data.cameras.new('AutoCamera')
cam_auto.lens = 50.0
cam_auto.sensor_width = 36.0
cam_auto.clip_end = 1000.0
ob_auto_camera = bpy.data.objects.new('AutoCamera', cam_auto)
scene.collection.objects.link(ob_auto_camera)
ob_auto_camera.location = (-0.823607, -1.39875, 5.54731)
ob_auto_camera.rotation_euler = (1.09748, -7.21219e-08, 0.694738)
scene.camera = ob_auto_camera
light_auto_sun = bpy.data.lights.new('AutoSun', 'SUN')
light_auto_sun.energy = 3.0
light_auto_sun.angle = 0.0523599
ob_auto_sun = bpy.data.objects.new('AutoSun', light_auto_sun)
scene.collection.objects.link(ob_auto_sun)
ob_auto_sun.rotation_euler = (0.872665, 0.174533, 0.523599)
bpy.context.view_layer.update()
